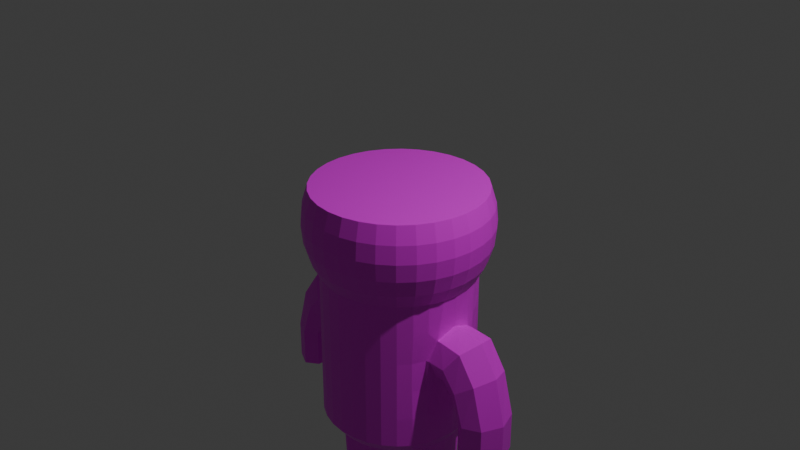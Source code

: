 # Source: character.blend  (saved by Blender 4.1.23; exported with 4.5.12 LTS)
import bpy
from mathutils import Matrix  # noqa: F401  (used for matrix-valued properties, if any)

bpy.ops.wm.read_factory_settings(use_empty=True)
scene = bpy.context.scene
scene.name = 'Scene'

# ---- collections
col_collection = bpy.data.collections.new('Collection'); scene.collection.children.link(col_collection)

# ---- images (referenced by path relative to the original .blend; pixels are not part of the script)
import os
ASSET_DIR = os.environ.get("B2B_ASSET_DIR", "")  # directory of the original .blend (textures are referenced by path, not embedded)
HERE = os.path.dirname(os.path.abspath(__file__))  # packed textures are extracted next to this script under _unpacked/

def load_image(name, relpath, width, height, colorspace="sRGB"):
    """Load a texture the original file referenced (path relative to the .blend, or extracted next to this script)."""
    p = next((c for c in (os.path.join(HERE, relpath), os.path.join(ASSET_DIR, relpath)) if relpath and os.path.exists(c)), "")
    if p:
        img = bpy.data.images.load(p, check_existing=True)
        img.name = name
    else:  # same state as the original file: an image datablock whose file is absent (Cycles renders it pink)
        img = bpy.data.images.new(name, width, height)
        img.source = "FILE"
        img.filepath = "//" + (relpath or name)
    img.colorspace_settings.name = colorspace
    return img
img_player_base_color_png = load_image('Player Base Color.png', 'Player Base Color.png', 1024, 1024, 'sRGB')

# ---- materials (node trees are filled in below, after node groups)
mat_material = bpy.data.materials.new('Material')
mat_material.use_transparent_shadow = False

# ---- material node trees
mat_material.use_nodes = True; mat_material.node_tree.nodes.clear()
_N = mat_material.node_tree.nodes; _L = mat_material.node_tree.links
n0 = _N.new('ShaderNodeBsdfPrincipled'); n0.name = 'Principled BSDF'; n0.location = (10, 300)
n1 = _N.new('ShaderNodeOutputMaterial'); n1.name = 'Material Output'; n1.location = (300, 300)
n2 = _N.new('ShaderNodeTexImage'); n2.name = 'Image Texture'; n2.location = (-280, 280)
n2.image = img_player_base_color_png
_L.new(n0.outputs[0], n1.inputs[0])
_L.new(n2.outputs[0], n0.inputs[0])
n1.is_active_output = True

# ---- world
world_world = bpy.data.worlds.new('World'); scene.world = world_world
world_world.use_nodes = True; world_world.node_tree.nodes.clear()
_N = world_world.node_tree.nodes; _L = world_world.node_tree.links
n0 = _N.new('ShaderNodeOutputWorld'); n0.name = 'World Output'; n0.location = (300, 300)
n1 = _N.new('ShaderNodeBackground'); n1.name = 'Background'; n1.location = (10, 300)
n1.inputs[0].default_value = (0.05088, 0.05088, 0.05088, 1.0)
_L.new(n1.outputs[0], n0.inputs[0])
n0.is_active_output = True
world_world.color = (0.05088, 0.05088, 0.05088)
world_world.use_sun_shadow = False
world_world.sun_shadow_jitter_overblur = 0.0

# ---- cameras
cam_camera = bpy.data.cameras.new('Camera')
cam_camera.clip_end = 100.0
cam_camera.ortho_scale = 7.314

# ---- lights
light_light = bpy.data.lights.new('Light', 'POINT')
light_light.transmission_factor = 0.0
light_light.energy = 1000.0
light_light.shadow_soft_size = 0.1
light_light.shadow_maximum_resolution = 0.006
light_light.use_absolute_resolution = True

# ---- meshes
me_sphere = bpy.data.meshes.new('Sphere')
me_sphere.from_pydata([(0.0, 0.9808, 0.1951), (0.0, 1.0, 0.0), (0.0, 0.9808, -0.1951), (0.0, 0.8315, -0.5556), (0.1802, 0.9061, 0.3827), (0.1913, 0.9619, 0.1951), (0.1951, 0.9808, 0.0), (0.1913, 0.9619, -0.1951), (0.1802, 0.9061, -0.3827), (0.1622, 0.8155, -0.5556), (0.3536, 0.8536, 0.3827), (0.3753, 0.9061, 0.1951), (0.3827, 0.9239, 0.0), (0.3753, 0.9061, -0.1951), (0.3536, 0.8536, -0.3827), (0.3182, 0.7682, -0.5556), (0.5133, 0.7682, 0.3827), (0.5449, 0.8155, 0.1951), (0.5556, 0.8315, 0.0), (0.5449, 0.8155, -0.1951), (0.5133, 0.7682, -0.3827), (0.4619, 0.6913, -0.5556), (0.6533, 0.6533, 0.3827), (0.6935, 0.6935, 0.1951), (0.7071, 0.7071, 0.0), (0.6935, 0.6935, -0.1951), (0.6533, 0.6533, -0.3827), (0.5879, 0.5879, -0.5556), (0.7682, 0.5133, 0.3827), (0.8155, 0.5449, 0.1951), (0.8315, 0.5556, 0.0), (0.8155, 0.5449, -0.1951), (0.7682, 0.5133, -0.3827), (0.6913, 0.4619, -0.5556), (0.6901, -0.4619, -1.887), (0.6764, -0.4619, -1.554), (0.6764, -0.4619, -1.221), (0.8536, 0.3536, 0.3827), (0.9061, 0.3753, 0.1951), (0.9239, 0.3827, 0.0), (0.9061, 0.3753, -0.1951), (0.8536, 0.3536, -0.3827), (0.7682, 0.3182, -0.5556), (0.6906, -0.4619, -0.8885), (0.7594, -0.3182, -0.8885), (0.7289, -0.3182, -1.221), (0.7263, -0.3182, -1.554), (0.9061, 0.1802, 0.3827), (0.9619, 0.1913, 0.1951), (0.9808, 0.1951, 0.0), (0.9619, 0.1913, -0.1951), (0.9061, 0.1802, -0.3827), (0.8155, 0.1622, -0.5556), (0.7518, -0.3182, -1.887), (0.6901, 0.4619, -1.887), (0.6764, 0.4619, -1.554), (0.6764, 0.4619, -1.221), (0.9239, 4.47e-08, 0.3827), (0.9808, -8.941e-08, 0.1951), (1.0, -1.639e-07, 0.0), (0.9808, -8.941e-08, -0.1951), (0.9239, 4.47e-08, -0.3827), (0.8315, -8.941e-08, -0.5556), (0.6906, 0.4619, -0.8885), (0.5879, 0.5879, -0.8885), (0.5879, 0.5879, -1.221), (0.5878, 0.5879, -1.554), (0.9061, -0.1802, 0.3827), (0.9619, -0.1913, 0.1951), (0.9808, -0.1951, 0.0), (0.9619, -0.1913, -0.1951), (0.9061, -0.1802, -0.3827), (0.8155, -0.1622, -0.5556), (0.5879, 0.5879, -1.887), (0.0, -0.8315, -1.887), (0.0, -0.8315, -1.554), (0.0, -0.8315, -1.221), (0.8536, -0.3536, 0.3827), (0.9061, -0.3753, 0.1951), (0.9239, -0.3827, 0.0), (0.9061, -0.3753, -0.1951), (0.8536, -0.3536, -0.3827), (0.7682, -0.3182, -0.5556), (0.0, -0.8315, -0.8885), (0.1622, -0.8155, -0.8885), (0.1622, -0.8155, -1.221), (0.1622, -0.8155, -1.554), (0.7682, -0.5133, 0.3827), (0.8155, -0.5449, 0.1951), (0.8315, -0.5556, 0.0), (0.8155, -0.5449, -0.1951), (0.7682, -0.5133, -0.3827), (0.6913, -0.4619, -0.5556), (0.1622, -0.8155, -1.887), (0.6533, -0.6533, 0.3827), (0.6935, -0.6935, 0.1951), (0.7071, -0.7071, 0.0), (0.6935, -0.6935, -0.1951), (0.6533, -0.6533, -0.3827), (0.5879, -0.5879, -0.5556), (0.5133, -0.7682, 0.3827), (0.5449, -0.8155, 0.1951), (0.5556, -0.8315, 0.0), (0.5449, -0.8155, -0.1951), (0.5133, -0.7682, -0.3827), (0.4619, -0.6913, -0.5556), (0.3536, -0.8536, 0.3827), (0.3753, -0.9061, 0.1951), (0.3827, -0.9239, 0.0), (0.3753, -0.9061, -0.1951), (0.3536, -0.8536, -0.3827), (0.3182, -0.7682, -0.5556), (0.8096, -8.941e-08, -1.887), (0.7755, -8.196e-08, -1.53), (0.1802, -0.9061, 0.3827), (0.1913, -0.9619, 0.1951), (0.1951, -0.9808, 0.0), (0.1913, -0.9619, -0.1951), (0.1802, -0.9061, -0.3827), (0.1622, -0.8155, -0.5556), (0.8081, -8.196e-08, -0.9125), (0.7882, 0.2185, -1.003), (0.7637, 0.309, -1.221), (0.7562, 0.2185, -1.44), (0.0, -0.9239, 0.3827), (0.0, -0.9808, 0.1951), (0.0, -1.0, 0.0), (0.0, -0.9808, -0.1951), (0.0, -0.9239, -0.3827), (0.0, -0.8315, -0.5556), (0.7875, 0.1622, -1.887), (0.1622, 0.8155, -1.887), (0.1622, 0.8155, -1.554), (0.1622, 0.8155, -1.221), (0.1622, 0.8155, -0.8885), (0.0, 0.8315, -0.8885), (0.0, 0.8315, -1.221), (0.0, 0.8315, -1.554), (0.0, 0.8315, -1.887), (0.4619, -0.6913, -1.887), (0.4619, -0.6913, -1.554), (0.4619, -0.6913, -1.221), (0.4619, -0.6913, -0.8885), (0.5879, -0.5879, -0.8885), (0.5879, -0.5879, -1.221), (0.5878, -0.5879, -1.554), (0.5879, -0.5879, -1.887), (0.7594, 0.3182, -0.8885), (0.7289, 0.3182, -1.221), (0.7263, 0.3182, -1.554), (0.7518, 0.3182, -1.887), (0.3182, 0.7682, -1.887), (0.3182, 0.7682, -1.554), (0.3182, 0.7682, -1.221), (0.3182, 0.7682, -0.8885), (0.7882, -0.2185, -1.003), (0.7637, -0.309, -1.221), (0.7562, -0.2185, -1.44), (0.7875, -0.1622, -1.887), (0.3182, -0.7682, -0.8885), (0.3182, -0.7682, -1.221), (0.3182, -0.7682, -1.554), (0.3182, -0.7682, -1.887), (0.0, 0.9239, 0.3827), (0.0, 0.9239, -0.3827), (0.4619, 0.6913, -0.8885), (0.4619, 0.6913, -1.221), (0.4619, 0.6913, -1.554), (0.4619, 0.6913, -1.887), (0.1622, 0.8155, -2.22), (0.1379, 0.6935, -2.372), (0.1084, 0.5449, -2.496), (0.07466, 0.3753, -2.589), (0.03806, 0.1913, -2.646), (0.0, 0.8315, -2.22), (0.3182, 0.7682, -2.22), (0.2706, 0.6533, -2.372), (0.2126, 0.5133, -2.496), (0.1464, 0.3536, -2.589), (0.07466, 0.1802, -2.646), (0.4619, 0.6913, -2.22), (0.3928, 0.5879, -2.372), (0.3087, 0.4619, -2.496), (0.2126, 0.3182, -2.589), (0.1084, 0.1622, -2.646), (0.5879, 0.5879, -2.22), (0.3928, 0.3928, -2.496), (0.2706, 0.2706, -2.589), (0.1379, 0.1379, -2.646), (0.6906, 0.4619, -2.22), (0.5879, 0.3928, -2.372), (0.4619, 0.3087, -2.496), (0.3182, 0.2126, -2.589), (0.1622, 0.1084, -2.646), (0.757, 0.3182, -2.22), (0.6532, 0.2706, -2.372), (0.5133, 0.2126, -2.496), (0.3536, 0.1464, -2.589), (0.1802, 0.07466, -2.646), (0.7934, 0.1622, -2.22), (0.6924, 0.1379, -2.372), (0.3753, 0.07466, -2.589), (0.1913, 0.03806, -2.646), (0.8095, -8.941e-08, -2.22), (0.7064, 1.49e-08, -2.372), (0.3827, -2.235e-08, -2.589), (0.1951, -1.118e-08, -2.646), (0.7934, -0.1622, -2.22), (0.6924, -0.1379, -2.372), (0.3753, -0.07466, -2.589), (0.1913, -0.03806, -2.646), (0.757, -0.3182, -2.22), (0.6532, -0.2706, -2.372), (0.5133, -0.2126, -2.496), (0.3536, -0.1464, -2.589), (0.1802, -0.07466, -2.646), (0.6906, -0.4619, -2.22), (0.5879, -0.3928, -2.372), (0.4619, -0.3087, -2.496), (0.3182, -0.2126, -2.589), (0.1622, -0.1084, -2.646), (0.5879, -0.5879, -2.22), (0.3928, -0.3928, -2.496), (0.2706, -0.2706, -2.589), (0.1379, -0.1379, -2.646), (0.4619, -0.6913, -2.22), (0.3928, -0.5879, -2.372), (0.3087, -0.4619, -2.496), (0.2126, -0.3182, -2.589), (0.1084, -0.1622, -2.646), (0.3182, -0.7682, -2.22), (0.2706, -0.6533, -2.372), (0.2126, -0.5133, -2.496), (0.1464, -0.3536, -2.589), (0.07466, -0.1802, -2.646), (0.1622, -0.8155, -2.22), (0.1379, -0.6935, -2.372), (0.1084, -0.5449, -2.496), (0.07466, -0.3753, -2.589), (0.03806, -0.1913, -2.646), (0.0, -0.8315, -2.22), (0.0, -0.7071, -2.372), (0.0, -0.5556, -2.496), (0.0, -0.3827, -2.589), (0.0, -0.1951, -2.646), (-0.03806, -0.1913, -2.646), (0.0, 0.0, -2.665), (-0.03806, 0.1913, -2.646), (0.0, 0.7071, -2.372), (0.0, 0.5556, -2.496), (0.0, 0.3827, -2.589), (0.0, 0.1951, -2.646), (0.4619, 0.6913, -2.22), (0.3928, 0.5879, -2.372), (0.3087, 0.4619, -2.496), (0.5879, 0.5879, -2.22), (0.5, 0.5, -2.372), (0.3928, 0.3928, -2.496), (0.6906, 0.4619, -2.22), (0.5879, 0.3928, -2.372), (0.4619, 0.3087, -2.496), (0.6906, -0.4619, -2.22), (0.5879, -0.3928, -2.372), (0.4619, -0.3087, -2.496), (0.5879, -0.5879, -2.22), (0.5, -0.5, -2.372), (0.3928, -0.3928, -2.496), (0.4619, -0.6913, -2.22), (0.3928, -0.5879, -2.372), (0.3087, -0.4619, -2.496), (0.6208, 0.2071, -3.923), (0.5223, 0.2391, -3.923), (0.4239, 0.2071, -3.923), (0.6928, 0.1196, -3.923), (0.5449, 0.1084, -3.923), (0.3518, 0.1196, -3.923), (0.7192, 2.944e-08, -3.923), (0.5556, -8.412e-09, -3.923), (0.3254, 4.507e-08, -3.923), (0.6928, -0.1196, -3.923), (0.5449, -0.1084, -3.923), (0.3518, -0.1196, -3.923), (0.6208, -0.2071, -3.923), (0.5223, -0.2391, -3.923), (0.4239, -0.2071, -3.923), (0.7985, -0.2205, -1.442), (0.8217, -9.926e-08, -1.533), (0.8116, -0.311, -1.221), (0.8431, -0.2205, -1.001), (0.8709, -9.95e-08, -0.9105), (0.7985, 0.2205, -1.442), (0.8116, 0.311, -1.221), (0.8431, 0.2205, -1.001), (0.8796, -0.228, -1.418), (0.8853, -1.688e-07, -1.497), (0.9656, -0.3185, -1.221), (1.099, -0.228, -1.023), (1.182, -1.567e-07, -0.945), (0.8796, 0.228, -1.418), (0.9656, 0.3185, -1.221), (1.099, 0.228, -1.023), (1.006, -0.228, -1.54), (1.011, -2.385e-07, -1.586), (1.128, -0.3185, -1.426), (1.299, -0.228, -1.312), (1.391, -2.264e-07, -1.267), (1.006, 0.228, -1.54), (1.128, 0.3185, -1.426), (1.299, 0.228, -1.312), (1.11, -0.228, -1.772), (1.116, -3.264e-07, -1.773), (1.241, -0.3185, -1.773), (1.424, -0.228, -1.772), (1.514, -3.144e-07, -1.773), (1.11, 0.228, -1.772), (1.241, 0.3185, -1.773), (1.424, 0.228, -1.772), (1.11, -0.228, -2.185), (1.092, -3.922e-07, -2.185), (1.241, -0.3185, -2.185), (1.266, -3.93e-07, -2.197), (1.424, -0.228, -2.185), (1.514, -3.801e-07, -2.185), (1.11, 0.228, -2.185), (1.241, 0.3185, -2.185), (1.424, 0.228, -2.185), (-0.1802, 0.9061, 0.3827), (-0.1913, 0.9619, 0.1951), (-0.1951, 0.9808, 0.0), (-0.1913, 0.9619, -0.1951), (-0.1802, 0.9061, -0.3827), (-0.1622, 0.8155, -0.5556), (-0.3536, 0.8536, 0.3827), (-0.3753, 0.9061, 0.1951), (-0.3827, 0.9239, 0.0), (-0.3753, 0.9061, -0.1951), (-0.3536, 0.8536, -0.3827), (-0.3182, 0.7682, -0.5556), (-0.5133, 0.7682, 0.3827), (-0.5449, 0.8155, 0.1951), (-0.5556, 0.8315, 0.0), (-0.5449, 0.8155, -0.1951), (-0.5133, 0.7682, -0.3827), (-0.4619, 0.6913, -0.5556), (-0.6533, 0.6533, 0.3827), (-0.6935, 0.6935, 0.1951), (-0.7071, 0.7071, 0.0), (-0.6935, 0.6935, -0.1951), (-0.6533, 0.6533, -0.3827), (-0.5879, 0.5879, -0.5556), (-0.7682, 0.5133, 0.3827), (-0.8155, 0.5449, 0.1951), (-0.8315, 0.5556, 0.0), (-0.8155, 0.5449, -0.1951), (-0.7682, 0.5133, -0.3827), (-0.6913, 0.4619, -0.5556), (-0.6901, -0.4619, -1.887), (-0.6764, -0.4619, -1.554), (-0.6764, -0.4619, -1.221), (-0.8536, 0.3536, 0.3827), (-0.9061, 0.3753, 0.1951), (-0.9239, 0.3827, 0.0), (-0.9061, 0.3753, -0.1951), (-0.8536, 0.3536, -0.3827), (-0.7682, 0.3182, -0.5556), (-0.6906, -0.4619, -0.8885), (-0.7594, -0.3182, -0.8885), (-0.7289, -0.3182, -1.221), (-0.7263, -0.3182, -1.554), (-0.9061, 0.1802, 0.3827), (-0.9619, 0.1913, 0.1951), (-0.9808, 0.1951, 0.0), (-0.9619, 0.1913, -0.1951), (-0.9061, 0.1802, -0.3827), (-0.8155, 0.1622, -0.5556), (-0.7518, -0.3182, -1.887), (-0.6901, 0.4619, -1.887), (-0.6764, 0.4619, -1.554), (-0.6764, 0.4619, -1.221), (-0.9239, 4.47e-08, 0.3827), (-0.9808, -8.941e-08, 0.1951), (-1.0, -1.639e-07, 0.0), (-0.9808, -8.941e-08, -0.1951), (-0.9239, 4.47e-08, -0.3827), (-0.8315, -8.941e-08, -0.5556), (-0.6906, 0.4619, -0.8885), (-0.5879, 0.5879, -0.8885), (-0.5879, 0.5879, -1.221), (-0.5878, 0.5879, -1.554), (-0.9061, -0.1802, 0.3827), (-0.9619, -0.1913, 0.1951), (-0.9808, -0.1951, 0.0), (-0.9619, -0.1913, -0.1951), (-0.9061, -0.1802, -0.3827), (-0.8155, -0.1622, -0.5556), (-0.5879, 0.5879, -1.887), (-0.8536, -0.3536, 0.3827), (-0.9061, -0.3753, 0.1951), (-0.9239, -0.3827, 0.0), (-0.9061, -0.3753, -0.1951), (-0.8536, -0.3536, -0.3827), (-0.7682, -0.3182, -0.5556), (-0.1622, -0.8155, -0.8885), (-0.1622, -0.8155, -1.221), (-0.1622, -0.8155, -1.554), (-0.7682, -0.5133, 0.3827), (-0.8155, -0.5449, 0.1951), (-0.8315, -0.5556, 0.0), (-0.8155, -0.5449, -0.1951), (-0.7682, -0.5133, -0.3827), (-0.6913, -0.4619, -0.5556), (-0.1622, -0.8155, -1.887), (-0.6533, -0.6533, 0.3827), (-0.6935, -0.6935, 0.1951), (-0.7071, -0.7071, 0.0), (-0.6935, -0.6935, -0.1951), (-0.6533, -0.6533, -0.3827), (-0.5879, -0.5879, -0.5556), (-0.5133, -0.7682, 0.3827), (-0.5449, -0.8155, 0.1951), (-0.5556, -0.8315, 0.0), (-0.5449, -0.8155, -0.1951), (-0.5133, -0.7682, -0.3827), (-0.4619, -0.6913, -0.5556), (-0.3536, -0.8536, 0.3827), (-0.3753, -0.9061, 0.1951), (-0.3827, -0.9239, 0.0), (-0.3753, -0.9061, -0.1951), (-0.3536, -0.8536, -0.3827), (-0.3182, -0.7682, -0.5556), (-0.8096, -8.941e-08, -1.887), (-0.7755, -8.196e-08, -1.53), (-0.1802, -0.9061, 0.3827), (-0.1913, -0.9619, 0.1951), (-0.1951, -0.9808, 0.0), (-0.1913, -0.9619, -0.1951), (-0.1802, -0.9061, -0.3827), (-0.1622, -0.8155, -0.5556), (-0.8081, -8.196e-08, -0.9125), (-0.7882, 0.2185, -1.003), (-0.7637, 0.309, -1.221), (-0.7562, 0.2185, -1.44), (-0.7875, 0.1622, -1.887), (-0.1622, 0.8155, -1.887), (-0.1622, 0.8155, -1.554), (-0.1622, 0.8155, -1.221), (-0.1622, 0.8155, -0.8885), (-0.4619, -0.6913, -1.887), (-0.4619, -0.6913, -1.554), (-0.4619, -0.6913, -1.221), (-0.4619, -0.6913, -0.8885), (-0.5879, -0.5879, -0.8885), (-0.5879, -0.5879, -1.221), (-0.5878, -0.5879, -1.554), (-0.5879, -0.5879, -1.887), (-0.7594, 0.3182, -0.8885), (-0.7289, 0.3182, -1.221), (-0.7263, 0.3182, -1.554), (-0.7518, 0.3182, -1.887), (-0.3182, 0.7682, -1.887), (-0.3182, 0.7682, -1.554), (-0.3182, 0.7682, -1.221), (-0.3182, 0.7682, -0.8885), (-0.7882, -0.2185, -1.003), (-0.7637, -0.309, -1.221), (-0.7562, -0.2185, -1.44), (-0.7875, -0.1622, -1.887), (-0.3182, -0.7682, -0.8885), (-0.3182, -0.7682, -1.221), (-0.3182, -0.7682, -1.554), (-0.3182, -0.7682, -1.887), (-0.4619, 0.6913, -0.8885), (-0.4619, 0.6913, -1.221), (-0.4619, 0.6913, -1.554), (-0.4619, 0.6913, -1.887), (-0.1622, 0.8155, -2.22), (-0.1379, 0.6935, -2.372), (-0.1084, 0.5449, -2.496), (-0.07466, 0.3753, -2.589), (-0.03806, 0.1913, -2.646), (-0.3182, 0.7682, -2.22), (-0.2706, 0.6533, -2.372), (-0.2126, 0.5133, -2.496), (-0.1464, 0.3536, -2.589), (-0.07466, 0.1802, -2.646), (-0.4619, 0.6913, -2.22), (-0.3928, 0.5879, -2.372), (-0.3087, 0.4619, -2.496), (-0.2126, 0.3182, -2.589), (-0.1084, 0.1622, -2.646), (-0.5879, 0.5879, -2.22), (-0.3928, 0.3928, -2.496), (-0.2706, 0.2706, -2.589), (-0.1379, 0.1379, -2.646), (-0.6906, 0.4619, -2.22), (-0.5879, 0.3928, -2.372), (-0.4619, 0.3087, -2.496), (-0.3182, 0.2126, -2.589), (-0.1622, 0.1084, -2.646), (-0.757, 0.3182, -2.22), (-0.6532, 0.2706, -2.372), (-0.5133, 0.2126, -2.496), (-0.3536, 0.1464, -2.589), (-0.1802, 0.07466, -2.646), (-0.7934, 0.1622, -2.22), (-0.6924, 0.1379, -2.372), (-0.3753, 0.07466, -2.589), (-0.1913, 0.03806, -2.646), (-0.8095, -8.941e-08, -2.22), (-0.7064, 1.49e-08, -2.372), (-0.3827, -2.235e-08, -2.589), (-0.1951, -1.118e-08, -2.646), (-0.7934, -0.1622, -2.22), (-0.6924, -0.1379, -2.372), (-0.3753, -0.07466, -2.589), (-0.1913, -0.03806, -2.646), (-0.757, -0.3182, -2.22), (-0.6532, -0.2706, -2.372), (-0.5133, -0.2126, -2.496), (-0.3536, -0.1464, -2.589), (-0.1802, -0.07466, -2.646), (-0.6906, -0.4619, -2.22), (-0.5879, -0.3928, -2.372), (-0.4619, -0.3087, -2.496), (-0.3182, -0.2126, -2.589), (-0.1622, -0.1084, -2.646), (-0.5879, -0.5879, -2.22), (-0.3928, -0.3928, -2.496), (-0.2706, -0.2706, -2.589), (-0.1379, -0.1379, -2.646), (-0.4619, -0.6913, -2.22), (-0.3928, -0.5879, -2.372), (-0.3087, -0.4619, -2.496), (-0.2126, -0.3182, -2.589), (-0.1084, -0.1622, -2.646), (-0.3182, -0.7682, -2.22), (-0.2706, -0.6533, -2.372), (-0.2126, -0.5133, -2.496), (-0.1464, -0.3536, -2.589), (-0.07466, -0.1802, -2.646), (-0.1622, -0.8155, -2.22), (-0.1379, -0.6935, -2.372), (-0.1084, -0.5449, -2.496), (-0.07466, -0.3753, -2.589), (-0.03806, -0.1913, -2.646), (0.03806, -0.1913, -2.646), (0.03806, 0.1913, -2.646), (-0.4619, 0.6913, -2.22), (-0.3928, 0.5879, -2.372), (-0.3087, 0.4619, -2.496), (-0.5879, 0.5879, -2.22), (-0.5, 0.5, -2.372), (-0.3928, 0.3928, -2.496), (-0.6906, 0.4619, -2.22), (-0.5879, 0.3928, -2.372), (-0.4619, 0.3087, -2.496), (-0.6906, -0.4619, -2.22), (-0.5879, -0.3928, -2.372), (-0.4619, -0.3087, -2.496), (-0.5879, -0.5879, -2.22), (-0.5, -0.5, -2.372), (-0.3928, -0.3928, -2.496), (-0.4619, -0.6913, -2.22), (-0.3928, -0.5879, -2.372), (-0.3087, -0.4619, -2.496), (-0.6208, 0.2071, -3.923), (-0.5223, 0.2391, -3.923), (-0.4239, 0.2071, -3.923), (-0.6928, 0.1196, -3.923), (-0.5449, 0.1084, -3.923), (-0.3518, 0.1196, -3.923), (-0.7192, 2.944e-08, -3.923), (-0.5556, -8.412e-09, -3.923), (-0.3254, 4.507e-08, -3.923), (-0.6928, -0.1196, -3.923), (-0.5449, -0.1084, -3.923), (-0.3518, -0.1196, -3.923), (-0.6208, -0.2071, -3.923), (-0.5223, -0.2391, -3.923), (-0.4239, -0.2071, -3.923), (-0.7985, -0.2205, -1.442), (-0.8217, -9.926e-08, -1.533), (-0.8116, -0.311, -1.221), (-0.8431, -0.2205, -1.001), (-0.8709, -9.95e-08, -0.9105), (-0.7985, 0.2205, -1.442), (-0.8116, 0.311, -1.221), (-0.8431, 0.2205, -1.001), (-0.8796, -0.228, -1.418), (-0.8853, -1.688e-07, -1.497), (-0.9656, -0.3185, -1.221), (-1.099, -0.228, -1.023), (-1.182, -1.567e-07, -0.945), (-0.8796, 0.228, -1.418), (-0.9656, 0.3185, -1.221), (-1.099, 0.228, -1.023), (-1.006, -0.228, -1.54), (-1.011, -2.385e-07, -1.586), (-1.128, -0.3185, -1.426), (-1.299, -0.228, -1.312), (-1.391, -2.264e-07, -1.267), (-1.006, 0.228, -1.54), (-1.128, 0.3185, -1.426), (-1.299, 0.228, -1.312), (-1.11, -0.228, -1.772), (-1.116, -3.264e-07, -1.773), (-1.241, -0.3185, -1.773), (-1.424, -0.228, -1.772), (-1.514, -3.144e-07, -1.773), (-1.11, 0.228, -1.772), (-1.241, 0.3185, -1.773), (-1.424, 0.228, -1.772), (-1.11, -0.228, -2.185), (-1.092, -3.922e-07, -2.185), (-1.241, -0.3185, -2.185), (-1.266, -3.93e-07, -2.197), (-1.424, -0.228, -2.185), (-1.514, -3.801e-07, -2.185), (-1.11, 0.228, -2.185), (-1.241, 0.3185, -2.185), (-1.424, 0.228, -2.185)], [], [(0, 163, 4, 5), (1, 0, 5, 6), (2, 1, 6, 7), (164, 2, 7, 8), (3, 164, 8, 9), (5, 4, 10, 11), (6, 5, 11, 12), (7, 6, 12, 13), (8, 7, 13, 14), (9, 8, 14, 15), (55, 149, 150, 54), (56, 148, 149, 55), (14, 13, 19, 20), (15, 14, 20, 21), (63, 147, 148, 56), (33, 42, 147, 63), (152, 167, 168, 151), (11, 10, 16, 17), (153, 166, 167, 152), (12, 11, 17, 18), (154, 165, 166, 153), (13, 12, 18, 19), (15, 21, 165, 154), (17, 16, 22, 23), (140, 161, 162, 139), (18, 17, 23, 24), (141, 160, 161, 140), (19, 18, 24, 25), (20, 19, 25, 26), (21, 20, 26, 27), (142, 159, 160, 141), (105, 111, 159, 142), (27, 26, 32, 33), (23, 22, 28, 29), (24, 23, 29, 30), (25, 24, 30, 31), (26, 25, 31, 32), (29, 28, 37, 38), (30, 29, 38, 39), (31, 30, 39, 40), (32, 31, 40, 41), (33, 32, 41, 42), (42, 41, 51, 52), (113, 157, 158, 112), (38, 37, 47, 48), (121, 120, 289, 292), (39, 38, 48, 49), (155, 156, 287, 288), (40, 39, 49, 50), (41, 40, 50, 51), (62, 72, 155, 120), (49, 48, 58, 59), (50, 49, 59, 60), (51, 50, 60, 61), (52, 51, 61, 62), (48, 47, 57, 58), (58, 57, 67, 68), (59, 58, 68, 69), (35, 145, 146, 34), (60, 59, 69, 70), (61, 60, 70, 71), (62, 61, 71, 72), (36, 144, 145, 35), (70, 69, 79, 80), (71, 70, 80, 81), (72, 71, 81, 82), (43, 143, 144, 36), (92, 99, 143, 43), (167, 66, 73, 168), (68, 67, 77, 78), (166, 65, 66, 167), (69, 68, 78, 79), (165, 64, 65, 166), (21, 27, 64, 165), (78, 77, 87, 88), (79, 78, 88, 89), (80, 79, 89, 90), (81, 80, 90, 91), (82, 81, 91, 92), (90, 89, 96, 97), (91, 90, 97, 98), (92, 91, 98, 99), (161, 86, 93, 162), (160, 85, 86, 161), (88, 87, 94, 95), (159, 84, 85, 160), (89, 88, 95, 96), (111, 119, 84, 159), (95, 94, 100, 101), (96, 95, 101, 102), (97, 96, 102, 103), (98, 97, 103, 104), (99, 98, 104, 105), (157, 46, 53, 158), (104, 103, 109, 110), (105, 104, 110, 111), (156, 45, 46, 157), (155, 44, 45, 156), (72, 82, 44, 155), (101, 100, 106, 107), (102, 101, 107, 108), (103, 102, 108, 109), (107, 106, 114, 115), (108, 107, 115, 116), (132, 152, 151, 131), (109, 108, 116, 117), (110, 109, 117, 118), (111, 110, 118, 119), (133, 153, 152, 132), (134, 154, 153, 133), (118, 117, 127, 128), (119, 118, 128, 129), (9, 15, 154, 134), (149, 123, 130, 150), (148, 122, 123, 149), (115, 114, 124, 125), (147, 121, 122, 148), (116, 115, 125, 126), (42, 52, 121, 147), (117, 116, 126, 127), (145, 140, 139, 146), (144, 141, 140, 145), (143, 142, 141, 144), (99, 105, 142, 143), (123, 122, 291, 290), (137, 132, 131, 138), (136, 133, 132, 137), (135, 134, 133, 136), (3, 9, 134, 135), (123, 113, 112, 130), (157, 113, 286, 285), (52, 62, 120, 121), (86, 75, 74, 93), (85, 76, 75, 86), (84, 83, 76, 85), (119, 129, 83, 84), (66, 55, 54, 73), (65, 56, 55, 66), (64, 63, 56, 65), (27, 33, 63, 64), (46, 35, 34, 53), (45, 36, 35, 46), (44, 43, 36, 45), (82, 92, 43, 44), (54, 150, 194, 189), (151, 168, 180, 175), (139, 162, 230, 225), (112, 158, 207, 203), (34, 146, 221, 216), (168, 73, 185, 180), (162, 93, 235, 230), (158, 53, 211, 207), (131, 151, 175, 169), (150, 130, 199, 194), (146, 139, 225, 221), (138, 131, 169, 174), (130, 112, 203, 199), (93, 74, 240, 235), (73, 54, 189, 185), (53, 34, 216, 211), (251, 250, 172, 173), (246, 251, 173), (248, 174, 169, 170), (249, 248, 170, 171), (250, 249, 171, 172), (172, 171, 177, 178), (173, 172, 178, 179), (246, 173, 179), (170, 169, 175, 176), (171, 170, 176, 177), (176, 175, 180, 181), (177, 176, 181, 182), (178, 177, 182, 183), (179, 178, 183, 184), (246, 179, 184), (183, 182, 186, 187), (184, 183, 187, 188), (246, 184, 188), (221, 225, 267, 264), (225, 226, 268, 267), (180, 185, 255, 252), (182, 181, 253, 254), (187, 186, 191, 192), (188, 187, 192, 193), (246, 188, 193), (193, 192, 197, 198), (246, 193, 198), (190, 189, 194, 195), (191, 190, 195, 196), (192, 191, 196, 197), (195, 194, 199, 200), (214, 209, 281, 284), (198, 197, 201, 202), (246, 198, 202), (202, 201, 205, 206), (246, 202, 206), (200, 199, 203, 204), (195, 200, 273, 270), (204, 203, 207, 208), (206, 205, 209, 210), (246, 206, 210), (246, 210, 215), (208, 207, 211, 212), (210, 209, 214, 215), (213, 212, 217, 218), (214, 213, 218, 219), (215, 214, 219, 220), (246, 215, 220), (212, 211, 216, 217), (181, 180, 252, 253), (185, 189, 258, 255), (219, 218, 222, 223), (220, 219, 223, 224), (246, 220, 224), (186, 182, 254, 257), (223, 222, 227, 228), (224, 223, 228, 229), (246, 224, 229), (218, 217, 262, 263), (226, 225, 230, 231), (227, 226, 231, 232), (228, 227, 232, 233), (229, 228, 233, 234), (246, 229, 234), (233, 232, 237, 238), (234, 233, 238, 239), (246, 234, 239), (231, 230, 235, 236), (232, 231, 236, 237), (236, 235, 240, 241), (237, 236, 241, 242), (238, 237, 242, 243), (239, 238, 243, 244), (246, 239, 244), (246, 244, 245), (208, 212, 282, 279), (209, 205, 278, 281), (200, 204, 276, 273), (197, 196, 271, 272), (246, 247, 251), (253, 252, 255, 256), (254, 253, 256, 257), (256, 255, 258, 259), (257, 256, 259, 260), (262, 261, 264, 265), (263, 262, 265, 266), (266, 265, 268, 269), (265, 264, 267, 268), (191, 186, 257, 260), (226, 227, 269, 268), (189, 190, 259, 258), (216, 221, 264, 261), (190, 191, 260, 259), (227, 222, 266, 269), (217, 216, 261, 262), (222, 218, 263, 266), (271, 270, 273, 274), (272, 271, 274, 275), (274, 273, 276, 277), (275, 274, 277, 278), (277, 276, 279, 280), (278, 277, 280, 281), (280, 279, 282, 283), (281, 280, 283, 284), (212, 213, 283, 282), (205, 201, 275, 278), (196, 195, 270, 271), (213, 214, 284, 283), (201, 197, 272, 275), (204, 208, 279, 276), (291, 292, 300, 299), (287, 285, 293, 295), (288, 287, 295, 296), (289, 288, 296, 297), (292, 289, 297, 300), (120, 155, 288, 289), (122, 121, 292, 291), (156, 157, 285, 287), (113, 123, 290, 286), (297, 296, 304, 305), (299, 300, 308, 307), (296, 295, 303, 304), (294, 298, 306, 302), (290, 291, 299, 298), (286, 290, 298, 294), (285, 286, 294, 293), (303, 301, 309, 311), (305, 304, 312, 313), (307, 308, 316, 315), (304, 303, 311, 312), (295, 293, 301, 303), (293, 294, 302, 301), (298, 299, 307, 306), (300, 297, 305, 308), (315, 316, 325, 324), (312, 311, 319, 321), (310, 314, 323, 318), (316, 313, 322, 325), (301, 302, 310, 309), (306, 307, 315, 314), (308, 305, 313, 316), (302, 306, 314, 310), (320, 319, 317, 318), (322, 321, 319, 320), (324, 320, 318, 323), (325, 322, 320, 324), (313, 312, 321, 322), (311, 309, 317, 319), (309, 310, 318, 317), (314, 315, 324, 323), (0, 327, 326, 163), (1, 328, 327, 0), (2, 329, 328, 1), (164, 330, 329, 2), (3, 331, 330, 164), (327, 333, 332, 326), (328, 334, 333, 327), (329, 335, 334, 328), (330, 336, 335, 329), (331, 337, 336, 330), (377, 376, 458, 457), (378, 377, 457, 456), (336, 342, 341, 335), (337, 343, 342, 336), (385, 378, 456, 455), (355, 385, 455, 364), (460, 459, 474, 473), (333, 339, 338, 332), (461, 460, 473, 472), (334, 340, 339, 333), (462, 461, 472, 471), (335, 341, 340, 334), (337, 462, 471, 343), (339, 345, 344, 338), (448, 447, 470, 469), (340, 346, 345, 339), (449, 448, 469, 468), (341, 347, 346, 340), (342, 348, 347, 341), (343, 349, 348, 342), (450, 449, 468, 467), (423, 450, 467, 429), (349, 355, 354, 348), (345, 351, 350, 344), (346, 352, 351, 345), (347, 353, 352, 346), (348, 354, 353, 347), (351, 360, 359, 350), (352, 361, 360, 351), (353, 362, 361, 352), (354, 363, 362, 353), (355, 364, 363, 354), (364, 374, 373, 363), (431, 430, 466, 465), (360, 370, 369, 359), (439, 587, 584, 438), (361, 371, 370, 360), (463, 583, 582, 464), (362, 372, 371, 361), (363, 373, 372, 362), (384, 438, 463, 394), (371, 381, 380, 370), (372, 382, 381, 371), (373, 383, 382, 372), (374, 384, 383, 373), (370, 380, 379, 369), (380, 390, 389, 379), (381, 391, 390, 380), (357, 356, 454, 453), (382, 392, 391, 381), (383, 393, 392, 382), (384, 394, 393, 383), (358, 357, 453, 452), (392, 399, 398, 391), (393, 400, 399, 392), (394, 401, 400, 393), (365, 358, 452, 451), (410, 365, 451, 417), (473, 474, 395, 388), (390, 397, 396, 389), (472, 473, 388, 387), (391, 398, 397, 390), (471, 472, 387, 386), (343, 471, 386, 349), (397, 406, 405, 396), (398, 407, 406, 397), (399, 408, 407, 398), (400, 409, 408, 399), (401, 410, 409, 400), (408, 415, 414, 407), (409, 416, 415, 408), (410, 417, 416, 409), (469, 470, 411, 404), (468, 469, 404, 403), (406, 413, 412, 405), (467, 468, 403, 402), (407, 414, 413, 406), (429, 467, 402, 437), (413, 419, 418, 412), (414, 420, 419, 413), (415, 421, 420, 414), (416, 422, 421, 415), (417, 423, 422, 416), (465, 466, 375, 368), (422, 428, 427, 421), (423, 429, 428, 422), (464, 465, 368, 367), (463, 464, 367, 366), (394, 463, 366, 401), (419, 425, 424, 418), (420, 426, 425, 419), (421, 427, 426, 420), (425, 433, 432, 424), (426, 434, 433, 425), (444, 443, 459, 460), (427, 435, 434, 426), (428, 436, 435, 427), (429, 437, 436, 428), (445, 444, 460, 461), (446, 445, 461, 462), (436, 128, 127, 435), (437, 129, 128, 436), (331, 446, 462, 337), (457, 458, 442, 441), (456, 457, 441, 440), (433, 125, 124, 432), (455, 456, 440, 439), (434, 126, 125, 433), (364, 455, 439, 374), (435, 127, 126, 434), (453, 454, 447, 448), (452, 453, 448, 449), (451, 452, 449, 450), (417, 451, 450, 423), (441, 585, 586, 440), (137, 138, 443, 444), (136, 137, 444, 445), (135, 136, 445, 446), (3, 135, 446, 331), (441, 442, 430, 431), (465, 580, 581, 431), (374, 439, 438, 384), (404, 411, 74, 75), (403, 404, 75, 76), (402, 403, 76, 83), (437, 402, 83, 129), (388, 395, 376, 377), (387, 388, 377, 378), (386, 387, 378, 385), (349, 386, 385, 355), (368, 375, 356, 357), (367, 368, 357, 358), (366, 367, 358, 365), (401, 366, 365, 410), (376, 494, 499, 458), (459, 480, 485, 474), (447, 530, 535, 470), (430, 508, 512, 466), (356, 521, 526, 454), (474, 485, 490, 395), (470, 535, 540, 411), (466, 512, 516, 375), (443, 475, 480, 459), (458, 499, 504, 442), (454, 526, 530, 447), (138, 174, 475, 443), (442, 504, 508, 430), (411, 540, 240, 74), (395, 490, 494, 376), (375, 516, 521, 356), (251, 479, 478, 250), (246, 479, 251), (248, 476, 475, 174), (249, 477, 476, 248), (250, 478, 477, 249), (478, 483, 482, 477), (479, 484, 483, 478), (246, 484, 479), (476, 481, 480, 475), (477, 482, 481, 476), (481, 486, 485, 480), (482, 487, 486, 481), (483, 488, 487, 482), (484, 489, 488, 483), (246, 489, 484), (488, 492, 491, 487), (489, 493, 492, 488), (246, 493, 489), (526, 559, 562, 530), (530, 562, 563, 531), (485, 547, 550, 490), (487, 549, 548, 486), (492, 497, 496, 491), (493, 498, 497, 492), (246, 498, 493), (498, 503, 502, 497), (246, 503, 498), (495, 500, 499, 494), (496, 501, 500, 495), (497, 502, 501, 496), (500, 505, 504, 499), (519, 579, 576, 514), (503, 507, 506, 502), (246, 507, 503), (507, 511, 510, 506), (246, 511, 507), (505, 509, 508, 504), (500, 565, 568, 505), (509, 513, 512, 508), (511, 515, 514, 510), (246, 515, 511), (246, 520, 515), (513, 517, 516, 512), (515, 520, 519, 514), (518, 523, 522, 517), (519, 524, 523, 518), (520, 525, 524, 519), (246, 525, 520), (517, 522, 521, 516), (486, 548, 547, 485), (490, 550, 553, 494), (524, 528, 527, 523), (525, 529, 528, 524), (246, 529, 525), (491, 552, 549, 487), (528, 533, 532, 527), (529, 534, 533, 528), (246, 534, 529), (523, 558, 557, 522), (531, 536, 535, 530), (532, 537, 536, 531), (533, 538, 537, 532), (534, 539, 538, 533), (246, 539, 534), (538, 543, 542, 537), (539, 544, 543, 538), (246, 544, 539), (536, 541, 540, 535), (537, 542, 541, 536), (541, 241, 240, 540), (542, 242, 241, 541), (543, 243, 242, 542), (544, 244, 243, 543), (246, 244, 544), (246, 545, 244), (513, 574, 577, 517), (514, 576, 573, 510), (505, 568, 571, 509), (502, 567, 566, 501), (246, 251, 546), (548, 551, 550, 547), (549, 552, 551, 548), (551, 554, 553, 550), (552, 555, 554, 551), (557, 560, 559, 556), (558, 561, 560, 557), (561, 564, 563, 560), (560, 563, 562, 559), (496, 555, 552, 491), (531, 563, 564, 532), (494, 553, 554, 495), (521, 556, 559, 526), (495, 554, 555, 496), (532, 564, 561, 527), (522, 557, 556, 521), (527, 561, 558, 523), (566, 569, 568, 565), (567, 570, 569, 566), (569, 572, 571, 568), (570, 573, 572, 569), (572, 575, 574, 571), (573, 576, 575, 572), (575, 578, 577, 574), (576, 579, 578, 575), (517, 577, 578, 518), (510, 573, 570, 506), (501, 566, 565, 500), (518, 578, 579, 519), (506, 570, 567, 502), (509, 571, 574, 513), (586, 594, 595, 587), (582, 590, 588, 580), (583, 591, 590, 582), (584, 592, 591, 583), (587, 595, 592, 584), (438, 584, 583, 463), (440, 586, 587, 439), (464, 582, 580, 465), (431, 581, 585, 441), (592, 600, 599, 591), (594, 602, 603, 595), (591, 599, 598, 590), (589, 597, 601, 593), (585, 593, 594, 586), (581, 589, 593, 585), (580, 588, 589, 581), (598, 606, 604, 596), (600, 608, 607, 599), (602, 610, 611, 603), (599, 607, 606, 598), (590, 598, 596, 588), (588, 596, 597, 589), (593, 601, 602, 594), (595, 603, 600, 592), (610, 619, 620, 611), (607, 616, 614, 606), (605, 613, 618, 609), (611, 620, 617, 608), (596, 604, 605, 597), (601, 609, 610, 602), (603, 611, 608, 600), (597, 605, 609, 601), (615, 613, 612, 614), (617, 615, 614, 616), (619, 618, 613, 615), (620, 619, 615, 617), (608, 617, 616, 607), (606, 614, 612, 604), (604, 612, 613, 605), (609, 618, 619, 610), (4, 163, 326, 332, 338, 344, 350, 359, 369, 379, 389, 396, 405, 412, 418, 424, 432, 124, 114, 106, 100, 94, 87, 77, 67, 57, 47, 37, 28, 22, 16, 10)])
_uv = me_sphere.uv_layers.new(name='UVMap')
_uv.uv.foreach_set('vector', [0.8282, 0.03112, 0.8274, 0.003935, 0.8534, 0.003993, 0.8558, 0.03118, 0.8285, 0.05951, 0.8282, 0.03112, 0.8558, 0.03118, 0.8566, 0.05958, 0.8283, 0.08804, 0.8285, 0.05951, 0.8566, 0.05958, 0.8559, 0.0881, 0.8276, 0.1156, 0.8283, 0.08804, 0.8559, 0.0881, 0.8536, 0.1156, 0.8265, 0.1411, 0.8276, 0.1156, 0.8536, 0.1156, 0.8499, 0.1412, 0.8558, 0.03118, 0.8534, 0.003993, 0.878, 0.004162, 0.8818, 0.03136, 0.8566, 0.05958, 0.8558, 0.03118, 0.8818, 0.03136, 0.8832, 0.05976, 0.8559, 0.0881, 0.8566, 0.05958, 0.8832, 0.05976, 0.8819, 0.08828, 0.8536, 0.1156, 0.8559, 0.0881, 0.8819, 0.08828, 0.8782, 0.1158, 0.8499, 0.1412, 0.8536, 0.1156, 0.8782, 0.1158, 0.872, 0.1413, 0.2973, 0.2875, 0.3144, 0.2873, 0.3127, 0.3357, 0.2961, 0.336, 0.2977, 0.2389, 0.3147, 0.2387, 0.3144, 0.2873, 0.2973, 0.2875, 0.8782, 0.1158, 0.8819, 0.08828, 0.9055, 0.08857, 0.9003, 0.1161, 0.872, 0.1413, 0.8782, 0.1158, 0.9003, 0.1161, 0.892, 0.1416, 0.2975, 0.1903, 0.3136, 0.19, 0.3147, 0.2387, 0.2977, 0.2389, 0.2979, 0.1417, 0.3136, 0.1414, 0.3136, 0.19, 0.2975, 0.1903, 0.8723, 0.287, 0.8923, 0.2873, 0.8923, 0.3358, 0.8724, 0.3356, 0.8818, 0.03136, 0.878, 0.004162, 0.9001, 0.004437, 0.9054, 0.03165, 0.8722, 0.2384, 0.8922, 0.2387, 0.8923, 0.2873, 0.8723, 0.287, 0.8832, 0.05976, 0.8818, 0.03136, 0.9054, 0.03165, 0.9072, 0.06006, 0.8721, 0.1899, 0.8921, 0.1901, 0.8922, 0.2387, 0.8722, 0.2384, 0.8819, 0.08828, 0.8832, 0.05976, 0.9072, 0.06006, 0.9055, 0.08857, 0.872, 0.1413, 0.892, 0.1416, 0.8921, 0.1901, 0.8721, 0.1899, 0.9054, 0.03165, 0.9001, 0.004437, 0.9191, 0.004807, 0.9255, 0.03204, 0.4659, 0.2883, 0.4837, 0.2889, 0.4833, 0.3374, 0.4655, 0.3369, 0.9072, 0.06006, 0.9054, 0.03165, 0.9255, 0.03204, 0.9277, 0.06046, 0.4664, 0.2397, 0.4842, 0.2403, 0.4837, 0.2889, 0.4659, 0.2883, 0.9055, 0.08857, 0.9072, 0.06006, 0.9277, 0.06046, 0.9256, 0.08896, 0.9003, 0.1161, 0.9055, 0.08857, 0.9256, 0.08896, 0.9193, 0.1165, 0.892, 0.1416, 0.9003, 0.1161, 0.9193, 0.1165, 0.909, 0.1419, 0.4668, 0.1912, 0.4846, 0.1917, 0.4842, 0.2403, 0.4664, 0.2397, 0.4673, 0.1426, 0.4851, 0.1432, 0.4846, 0.1917, 0.4668, 0.1912, 0.909, 0.1419, 0.9193, 0.1165, 0.9343, 0.1169, 0.9225, 0.1423, 0.9255, 0.03204, 0.9191, 0.004807, 0.9341, 0.005259, 0.9414, 0.03252, 0.9277, 0.06046, 0.9255, 0.03204, 0.9414, 0.03252, 0.9439, 0.06095, 0.9256, 0.08896, 0.9277, 0.06046, 0.9439, 0.06095, 0.9415, 0.08944, 0.9193, 0.1165, 0.9256, 0.08896, 0.9415, 0.08944, 0.9343, 0.1169, 0.2813, 0.03172, 0.2882, 0.004544, 0.3057, 0.00421, 0.2998, 0.03137, 0.2787, 0.06011, 0.2813, 0.03172, 0.2998, 0.03137, 0.2977, 0.05975, 0.2807, 0.08863, 0.2787, 0.06011, 0.2977, 0.05975, 0.2993, 0.08828, 0.2872, 0.1162, 0.2807, 0.08863, 0.2993, 0.08828, 0.3047, 0.1158, 0.2979, 0.1417, 0.2872, 0.1162, 0.3047, 0.1158, 0.3136, 0.1414, 0.3136, 0.1414, 0.3047, 0.1158, 0.3257, 0.1156, 0.3326, 0.1412, 0.3555, 0.2836, 0.3864, 0.2704, 0.3765, 0.3356, 0.3532, 0.3355, 0.2998, 0.03137, 0.3057, 0.00421, 0.3268, 0.004005, 0.3222, 0.03115, 0.1817, 0.9302, 0.1846, 0.8983, 0.1938, 0.8983, 0.1897, 0.9305, 0.2977, 0.05975, 0.2998, 0.03137, 0.3222, 0.03115, 0.3204, 0.05953, 0.9103, 0.4147, 0.9114, 0.4468, 0.906, 0.4481, 0.9041, 0.4159, 0.2993, 0.08828, 0.2977, 0.05975, 0.3204, 0.05953, 0.3216, 0.08806, 0.3047, 0.1158, 0.2993, 0.08828, 0.3216, 0.08806, 0.3257, 0.1156, 0.3539, 0.1412, 0.3769, 0.1412, 0.3854, 0.2066, 0.3546, 0.1933, 0.3204, 0.05953, 0.3222, 0.03115, 0.3474, 0.03108, 0.3461, 0.05946, 0.3216, 0.08806, 0.3204, 0.05953, 0.3461, 0.05946, 0.3468, 0.08799, 0.3257, 0.1156, 0.3216, 0.08806, 0.3468, 0.08799, 0.3495, 0.1156, 0.3326, 0.1412, 0.3257, 0.1156, 0.3495, 0.1156, 0.3539, 0.1412, 0.3222, 0.03115, 0.3268, 0.004005, 0.3505, 0.003935, 0.3474, 0.03108, 0.3474, 0.03108, 0.3505, 0.003935, 0.3761, 0.004005, 0.3745, 0.03115, 0.3461, 0.05946, 0.3474, 0.03108, 0.3745, 0.03115, 0.3738, 0.05953, 0.4236, 0.2875, 0.4454, 0.2878, 0.4449, 0.3364, 0.4225, 0.336, 0.3468, 0.08799, 0.3461, 0.05946, 0.3738, 0.05953, 0.374, 0.08806, 0.3495, 0.1156, 0.3468, 0.08799, 0.374, 0.08806, 0.375, 0.1156, 0.3539, 0.1412, 0.3495, 0.1156, 0.375, 0.1156, 0.3769, 0.1412, 0.4241, 0.2389, 0.4458, 0.2392, 0.4454, 0.2878, 0.4236, 0.2875, 0.374, 0.08806, 0.3738, 0.05953, 0.4023, 0.05975, 0.402, 0.08828, 0.375, 0.1156, 0.374, 0.08806, 0.402, 0.08828, 0.4014, 0.1158, 0.3769, 0.1412, 0.375, 0.1156, 0.4014, 0.1158, 0.4007, 0.1414, 0.4238, 0.1903, 0.4463, 0.1907, 0.4458, 0.2392, 0.4241, 0.2389, 0.4242, 0.1417, 0.4467, 0.1421, 0.4463, 0.1907, 0.4238, 0.1903, 0.8923, 0.2873, 0.9093, 0.2876, 0.9094, 0.3362, 0.8923, 0.3358, 0.3745, 0.03115, 0.3761, 0.004005, 0.4024, 0.00421, 0.4025, 0.03137, 0.8922, 0.2387, 0.9092, 0.239, 0.9093, 0.2876, 0.8923, 0.2873, 0.3738, 0.05953, 0.3745, 0.03115, 0.4025, 0.03137, 0.4023, 0.05975, 0.8921, 0.1901, 0.9091, 0.1905, 0.9092, 0.239, 0.8922, 0.2387, 0.892, 0.1416, 0.909, 0.1419, 0.9091, 0.1905, 0.8921, 0.1901, 0.4025, 0.03137, 0.4024, 0.00421, 0.4286, 0.004544, 0.4303, 0.03172, 0.4023, 0.05975, 0.4025, 0.03137, 0.4303, 0.03172, 0.4307, 0.06011, 0.402, 0.08828, 0.4023, 0.05975, 0.4307, 0.06011, 0.4298, 0.08863, 0.4014, 0.1158, 0.402, 0.08828, 0.4298, 0.08863, 0.4276, 0.1162, 0.4007, 0.1414, 0.4014, 0.1158, 0.4276, 0.1162, 0.4242, 0.1417, 0.4298, 0.08863, 0.4307, 0.06011, 0.4577, 0.0606, 0.4563, 0.08911, 0.4276, 0.1162, 0.4298, 0.08863, 0.4563, 0.08911, 0.4526, 0.1166, 0.4242, 0.1417, 0.4276, 0.1162, 0.4526, 0.1166, 0.4467, 0.1421, 0.4837, 0.2889, 0.4981, 0.2895, 0.4977, 0.338, 0.4833, 0.3374, 0.4842, 0.2403, 0.4986, 0.2409, 0.4981, 0.2895, 0.4837, 0.2889, 0.4303, 0.03172, 0.4286, 0.004544, 0.4536, 0.004993, 0.4568, 0.0322, 0.4846, 0.1917, 0.499, 0.1923, 0.4986, 0.2409, 0.4842, 0.2403, 0.4307, 0.06011, 0.4303, 0.03172, 0.4568, 0.0322, 0.4577, 0.0606, 0.4851, 0.1432, 0.4995, 0.1438, 0.499, 0.1923, 0.4846, 0.1917, 0.4568, 0.0322, 0.4536, 0.004993, 0.4765, 0.00554, 0.4811, 0.03278, 0.4577, 0.0606, 0.4568, 0.0322, 0.4811, 0.03278, 0.4824, 0.06119, 0.4563, 0.08911, 0.4577, 0.0606, 0.4824, 0.06119, 0.4805, 0.08969, 0.4526, 0.1166, 0.4563, 0.08911, 0.4805, 0.08969, 0.4754, 0.1172, 0.4467, 0.1421, 0.4526, 0.1166, 0.4754, 0.1172, 0.4673, 0.1426, 0.3864, 0.2704, 0.4014, 0.2873, 0.3997, 0.3357, 0.3765, 0.3356, 0.4754, 0.1172, 0.4805, 0.08969, 0.5015, 0.09035, 0.4952, 0.1178, 0.4673, 0.1426, 0.4754, 0.1172, 0.4952, 0.1178, 0.4851, 0.1432, 0.3987, 0.2385, 0.4018, 0.2387, 0.4014, 0.2873, 0.3864, 0.2704, 0.3854, 0.2066, 0.4007, 0.19, 0.4018, 0.2387, 0.3987, 0.2385, 0.3769, 0.1412, 0.4007, 0.1414, 0.4007, 0.19, 0.3854, 0.2066, 0.4811, 0.03278, 0.4765, 0.00554, 0.4962, 0.006164, 0.5021, 0.03344, 0.4824, 0.06119, 0.4811, 0.03278, 0.5021, 0.03344, 0.5039, 0.06187, 0.4805, 0.08969, 0.4824, 0.06119, 0.5039, 0.06187, 0.5015, 0.09035, 0.5021, 0.03344, 0.4962, 0.006164, 0.5122, 0.006841, 0.5191, 0.03416, 0.5039, 0.06187, 0.5021, 0.03344, 0.5191, 0.03416, 0.5212, 0.0626, 0.8502, 0.2869, 0.8723, 0.287, 0.8724, 0.3356, 0.8503, 0.3354, 0.5015, 0.09035, 0.5039, 0.06187, 0.5212, 0.0626, 0.5185, 0.09107, 0.4952, 0.1178, 0.5015, 0.09035, 0.5185, 0.09107, 0.5112, 0.1185, 0.4851, 0.1432, 0.4952, 0.1178, 0.5112, 0.1185, 0.4995, 0.1438, 0.8501, 0.2383, 0.8722, 0.2384, 0.8723, 0.287, 0.8502, 0.2869, 0.85, 0.1897, 0.8721, 0.1899, 0.8722, 0.2384, 0.8501, 0.2383, 0.009306, 0.1154, 0.004438, 0.08755, 0.02391, 0.0882, 0.02765, 0.116, 0.01835, 0.1414, 0.009306, 0.1154, 0.02765, 0.116, 0.03486, 0.1419, 0.8499, 0.1412, 0.872, 0.1413, 0.8721, 0.1899, 0.85, 0.1897, 0.3144, 0.2873, 0.3267, 0.2704, 0.3322, 0.3356, 0.3127, 0.3357, 0.3147, 0.2387, 0.3142, 0.2385, 0.3267, 0.2704, 0.3144, 0.2873, 0.007817, 0.03073, 0.01593, 0.003935, 0.03428, 0.004545, 0.02729, 0.03138, 0.3136, 0.19, 0.3257, 0.2066, 0.3142, 0.2385, 0.3147, 0.2387, 0.003935, 0.05897, 0.007817, 0.03073, 0.02729, 0.03138, 0.02379, 0.05963, 0.3136, 0.1414, 0.3326, 0.1412, 0.3257, 0.2066, 0.3136, 0.19, 0.004438, 0.08755, 0.003935, 0.05897, 0.02379, 0.05963, 0.02391, 0.0882, 0.4454, 0.2878, 0.4659, 0.2883, 0.4655, 0.3369, 0.4449, 0.3364, 0.4458, 0.2392, 0.4664, 0.2397, 0.4659, 0.2883, 0.4454, 0.2878, 0.4463, 0.1907, 0.4668, 0.1912, 0.4664, 0.2397, 0.4458, 0.2392, 0.4467, 0.1421, 0.4673, 0.1426, 0.4668, 0.1912, 0.4463, 0.1907, 0.003935, 0.7093, 0.01446, 0.6789, 0.02122, 0.6807, 0.009821, 0.7113, 0.8268, 0.2868, 0.8502, 0.2869, 0.8503, 0.3354, 0.8269, 0.3354, 0.8267, 0.2382, 0.8501, 0.2383, 0.8502, 0.2869, 0.8268, 0.2868, 0.8266, 0.1897, 0.85, 0.1897, 0.8501, 0.2383, 0.8267, 0.2382, 0.8265, 0.1411, 0.8499, 0.1412, 0.85, 0.1897, 0.8266, 0.1897, 0.3267, 0.2704, 0.3555, 0.2836, 0.3532, 0.3355, 0.3322, 0.3356, 0.5131, 0.8638, 0.5103, 0.8957, 0.5036, 0.8957, 0.507, 0.8635, 0.3326, 0.1412, 0.3539, 0.1412, 0.3546, 0.1933, 0.3257, 0.2066, 0.009702, 0.2868, 0.02621, 0.2874, 0.02333, 0.3359, 0.006819, 0.3353, 0.01259, 0.2384, 0.0291, 0.2389, 0.02621, 0.2874, 0.009702, 0.2868, 0.01547, 0.1899, 0.03198, 0.1904, 0.0291, 0.2389, 0.01259, 0.2384, 0.01835, 0.1414, 0.03486, 0.1419, 0.03198, 0.1904, 0.01547, 0.1899, 0.2846, 0.2878, 0.2973, 0.2875, 0.2961, 0.336, 0.2841, 0.3364, 0.285, 0.2392, 0.2977, 0.2389, 0.2973, 0.2875, 0.2846, 0.2878, 0.2855, 0.1907, 0.2975, 0.1903, 0.2977, 0.2389, 0.285, 0.2392, 0.909, 0.1419, 0.9225, 0.1423, 0.9225, 0.1909, 0.9091, 0.1905, 0.4014, 0.2873, 0.4236, 0.2875, 0.4225, 0.336, 0.3997, 0.3357, 0.4018, 0.2387, 0.4241, 0.2389, 0.4236, 0.2875, 0.4014, 0.2873, 0.4007, 0.19, 0.4238, 0.1903, 0.4241, 0.2389, 0.4018, 0.2387, 0.4007, 0.1414, 0.4242, 0.1417, 0.4238, 0.1903, 0.4007, 0.19, 0.2961, 0.336, 0.3127, 0.3357, 0.3119, 0.3843, 0.2957, 0.3845, 0.8724, 0.3356, 0.8923, 0.3358, 0.8924, 0.3844, 0.8725, 0.3842, 0.4655, 0.3369, 0.4833, 0.3374, 0.4828, 0.386, 0.465, 0.3854, 0.3532, 0.3355, 0.3765, 0.3356, 0.3758, 0.3841, 0.3528, 0.3841, 0.4225, 0.336, 0.4449, 0.3364, 0.4445, 0.3849, 0.422, 0.3845, 0.8923, 0.3358, 0.9094, 0.3362, 0.9095, 0.3847, 0.8924, 0.3844, 0.4833, 0.3374, 0.4977, 0.338, 0.4972, 0.3866, 0.4828, 0.386, 0.3765, 0.3356, 0.3997, 0.3357, 0.399, 0.3843, 0.3758, 0.3841, 0.8503, 0.3354, 0.8724, 0.3356, 0.8725, 0.3842, 0.8504, 0.384, 0.3127, 0.3357, 0.3322, 0.3356, 0.3314, 0.3841, 0.3119, 0.3843, 0.4449, 0.3364, 0.4655, 0.3369, 0.465, 0.3854, 0.4445, 0.3849, 0.8269, 0.3354, 0.8503, 0.3354, 0.8504, 0.384, 0.827, 0.384, 0.3322, 0.3356, 0.3532, 0.3355, 0.3528, 0.3841, 0.3314, 0.3841, 0.006819, 0.3353, 0.02333, 0.3359, 0.02044, 0.3844, 0.003935, 0.3838, 0.9094, 0.3362, 0.9227, 0.3366, 0.9229, 0.3851, 0.9095, 0.3847, 0.3997, 0.3357, 0.4225, 0.336, 0.422, 0.3845, 0.399, 0.3843, 0.3936, 0.7774, 0.4049, 0.8023, 0.3946, 0.8058, 0.3883, 0.7792, 0.3818, 0.7514, 0.3936, 0.7774, 0.3883, 0.7792, 0.8255, 0.4065, 0.827, 0.384, 0.8504, 0.384, 0.8454, 0.4065, 0.4154, 0.8252, 0.4245, 0.8454, 0.4054, 0.8519, 0.4003, 0.8304, 0.4049, 0.8023, 0.4154, 0.8252, 0.4003, 0.8304, 0.3946, 0.8058, 0.3946, 0.8058, 0.4003, 0.8304, 0.3846, 0.8325, 0.3837, 0.8073, 0.3883, 0.7792, 0.3946, 0.8058, 0.3837, 0.8073, 0.3828, 0.7799, 0.3818, 0.7514, 0.3883, 0.7792, 0.3828, 0.7799, 0.8454, 0.4065, 0.8504, 0.384, 0.8725, 0.3842, 0.8642, 0.4066, 0.4003, 0.8304, 0.4054, 0.8519, 0.3853, 0.8546, 0.3846, 0.8325, 0.8642, 0.4066, 0.8725, 0.3842, 0.8924, 0.3844, 0.8812, 0.4068, 0.3846, 0.8325, 0.3853, 0.8546, 0.3652, 0.8533, 0.3687, 0.8314, 0.3837, 0.8073, 0.3846, 0.8325, 0.3687, 0.8314, 0.3728, 0.8066, 0.3828, 0.7799, 0.3837, 0.8073, 0.3728, 0.8066, 0.3772, 0.7795, 0.3818, 0.7514, 0.3828, 0.7799, 0.3772, 0.7795, 0.3728, 0.8066, 0.3687, 0.8314, 0.3534, 0.8274, 0.3622, 0.8037, 0.3772, 0.7795, 0.3728, 0.8066, 0.3622, 0.8037, 0.3718, 0.7781, 0.3818, 0.7514, 0.3772, 0.7795, 0.3718, 0.7781, 0.2556, 0.649, 0.2556, 0.649, 0.2556, 0.649, 0.2556, 0.649, 0.2556, 0.649, 0.2556, 0.649, 0.2556, 0.649, 0.2556, 0.649, 0.2635, 0.649, 0.2635, 0.649, 0.2635, 0.649, 0.2635, 0.649, 0.2635, 0.649, 0.2635, 0.649, 0.2635, 0.649, 0.2635, 0.649, 0.3622, 0.8037, 0.3534, 0.8274, 0.3391, 0.8203, 0.3524, 0.7989, 0.3718, 0.7781, 0.3622, 0.8037, 0.3524, 0.7989, 0.3668, 0.7756, 0.3818, 0.7514, 0.3718, 0.7781, 0.3668, 0.7756, 0.3668, 0.7756, 0.3524, 0.7989, 0.3437, 0.7923, 0.3624, 0.7723, 0.3818, 0.7514, 0.3668, 0.7756, 0.3624, 0.7723, 0.3275, 0.8391, 0.318, 0.8545, 0.3005, 0.8394, 0.3114, 0.8268, 0.3391, 0.8203, 0.3275, 0.8391, 0.3114, 0.8268, 0.3265, 0.8107, 0.3524, 0.7989, 0.3391, 0.8203, 0.3265, 0.8107, 0.3437, 0.7923, 0.3235, 0.4068, 0.3119, 0.3843, 0.3314, 0.3841, 0.3397, 0.4066, 0.9414, 0.6719, 0.9458, 0.6723, 0.9359, 0.8665, 0.9196, 0.8657, 0.3624, 0.7723, 0.3437, 0.7923, 0.3365, 0.784, 0.3587, 0.7681, 0.3818, 0.7514, 0.3624, 0.7723, 0.3587, 0.7681, 0.3587, 0.7681, 0.3365, 0.784, 0.331, 0.7746, 0.3559, 0.7632, 0.3818, 0.7514, 0.3587, 0.7681, 0.3559, 0.7632, 0.3397, 0.4066, 0.3314, 0.3841, 0.3528, 0.3841, 0.3578, 0.4066, 0.3235, 0.4068, 0.3397, 0.4066, 0.34, 0.6329, 0.3317, 0.6331, 0.3578, 0.4066, 0.3528, 0.3841, 0.3758, 0.3841, 0.3774, 0.4066, 0.3559, 0.7632, 0.331, 0.7746, 0.3275, 0.7642, 0.3541, 0.7579, 0.3818, 0.7514, 0.3559, 0.7632, 0.3541, 0.7579, 0.3818, 0.7514, 0.3541, 0.7579, 0.3534, 0.7524, 0.3774, 0.4066, 0.3758, 0.3841, 0.399, 0.3843, 0.3975, 0.4068, 0.3541, 0.7579, 0.3275, 0.7642, 0.326, 0.7533, 0.3534, 0.7524, 0.3008, 0.7542, 0.2787, 0.755, 0.28, 0.7348, 0.3018, 0.7383, 0.326, 0.7533, 0.3008, 0.7542, 0.3018, 0.7383, 0.3267, 0.7424, 0.3534, 0.7524, 0.326, 0.7533, 0.3267, 0.7424, 0.3537, 0.7468, 0.3818, 0.7514, 0.3534, 0.7524, 0.3537, 0.7468, 0.3975, 0.4068, 0.399, 0.3843, 0.422, 0.3845, 0.4176, 0.407, 0.2635, 0.649, 0.2635, 0.649, 0.2635, 0.649, 0.2635, 0.649, 0.2635, 0.649, 0.2635, 0.649, 0.2635, 0.649, 0.2635, 0.649, 0.3267, 0.7424, 0.3018, 0.7383, 0.3059, 0.723, 0.3295, 0.7318, 0.3537, 0.7468, 0.3267, 0.7424, 0.3295, 0.7318, 0.3552, 0.7415, 0.3818, 0.7514, 0.3537, 0.7468, 0.3552, 0.7415, 0.2635, 0.649, 0.2635, 0.649, 0.2635, 0.649, 0.2635, 0.649, 0.3295, 0.7318, 0.3059, 0.723, 0.3129, 0.7087, 0.3344, 0.722, 0.3552, 0.7415, 0.3295, 0.7318, 0.3344, 0.722, 0.3576, 0.7364, 0.3818, 0.7514, 0.3552, 0.7415, 0.3576, 0.7364, 0.2556, 0.649, 0.2556, 0.649, 0.2556, 0.649, 0.2556, 0.649, 0.2941, 0.6971, 0.2787, 0.6875, 0.2932, 0.6686, 0.3064, 0.681, 0.3129, 0.7087, 0.2941, 0.6971, 0.3064, 0.681, 0.3226, 0.6961, 0.3344, 0.722, 0.3129, 0.7087, 0.3226, 0.6961, 0.341, 0.7133, 0.3576, 0.7364, 0.3344, 0.722, 0.341, 0.7133, 0.361, 0.732, 0.3818, 0.7514, 0.3576, 0.7364, 0.361, 0.732, 0.341, 0.7133, 0.3226, 0.6961, 0.3345, 0.6856, 0.3492, 0.7061, 0.361, 0.732, 0.341, 0.7133, 0.3492, 0.7061, 0.3652, 0.7283, 0.3818, 0.7514, 0.361, 0.732, 0.3652, 0.7283, 0.3064, 0.681, 0.2932, 0.6686, 0.311, 0.6529, 0.3216, 0.6677, 0.3226, 0.6961, 0.3064, 0.681, 0.3216, 0.6677, 0.3345, 0.6856, 0.3216, 0.6677, 0.311, 0.6529, 0.3316, 0.641, 0.3391, 0.6575, 0.3345, 0.6856, 0.3216, 0.6677, 0.3391, 0.6575, 0.3483, 0.6777, 0.3492, 0.7061, 0.3345, 0.6856, 0.3483, 0.6777, 0.3587, 0.7006, 0.3652, 0.7283, 0.3492, 0.7061, 0.3587, 0.7006, 0.37, 0.7255, 0.3818, 0.7514, 0.3652, 0.7283, 0.37, 0.7255, 0.3818, 0.7514, 0.37, 0.7255, 0.3753, 0.7237, 0.3774, 0.4066, 0.3975, 0.4068, 0.3884, 0.6331, 0.3728, 0.6329, 0.8223, 0.4149, 0.8331, 0.4147, 0.8355, 0.6095, 0.8199, 0.6094, 0.3397, 0.4066, 0.3578, 0.4066, 0.3551, 0.6328, 0.34, 0.6329, 0.9518, 0.03696, 0.9755, 0.02273, 0.9821, 0.2307, 0.9674, 0.2311, 0.3818, 0.7514, 0.3984, 0.7746, 0.3936, 0.7774, 0.5492, 0.9586, 0.5314, 0.9622, 0.5291, 0.9385, 0.5472, 0.9385, 0.5709, 0.9543, 0.5492, 0.9586, 0.5472, 0.9385, 0.5693, 0.9385, 0.5472, 0.9385, 0.5291, 0.9385, 0.5315, 0.9149, 0.5492, 0.9184, 0.5693, 0.9385, 0.5472, 0.9385, 0.5492, 0.9184, 0.5709, 0.9227, 0.4928, 0.696, 0.5154, 0.6999, 0.5155, 0.7224, 0.4929, 0.7151, 0.5165, 0.7868, 0.4948, 0.7911, 0.4928, 0.771, 0.5149, 0.771, 0.5149, 0.771, 0.4928, 0.771, 0.4948, 0.7508, 0.5165, 0.7551, 0.4929, 0.7151, 0.5155, 0.7224, 0.5154, 0.743, 0.4928, 0.7326, 0.2635, 0.649, 0.2635, 0.649, 0.2635, 0.649, 0.2635, 0.649, 0.2556, 0.649, 0.2556, 0.649, 0.2556, 0.649, 0.2556, 0.649, 0.2635, 0.649, 0.2635, 0.649, 0.2635, 0.649, 0.2635, 0.649, 0.2556, 0.649, 0.2556, 0.649, 0.2556, 0.649, 0.2556, 0.649, 0.2635, 0.649, 0.2635, 0.649, 0.2635, 0.649, 0.2635, 0.649, 0.2556, 0.649, 0.2556, 0.649, 0.2556, 0.649, 0.2556, 0.649, 0.2556, 0.649, 0.2556, 0.649, 0.2556, 0.649, 0.2556, 0.649, 0.2556, 0.649, 0.2556, 0.649, 0.2556, 0.649, 0.2556, 0.649, 0.3685, 0.9306, 0.3555, 0.9229, 0.348, 0.9082, 0.3694, 0.9112, 0.3835, 0.9291, 0.3685, 0.9306, 0.3694, 0.9112, 0.3966, 0.9189, 0.3694, 0.9112, 0.348, 0.9082, 0.348, 0.8903, 0.3713, 0.8955, 0.3966, 0.9189, 0.3694, 0.9112, 0.3713, 0.8955, 0.4041, 0.9027, 0.3713, 0.8955, 0.348, 0.8903, 0.3555, 0.8741, 0.3762, 0.8804, 0.4041, 0.9027, 0.3713, 0.8955, 0.3762, 0.8804, 0.4041, 0.8848, 0.3762, 0.8804, 0.3555, 0.8741, 0.3685, 0.8639, 0.3835, 0.8624, 0.4041, 0.8848, 0.3762, 0.8804, 0.3835, 0.8624, 0.3966, 0.8701, 0.8977, 0.6387, 0.918, 0.6576, 0.9056, 0.8653, 0.8977, 0.8653, 0.8331, 0.4147, 0.8432, 0.4147, 0.8533, 0.6092, 0.8355, 0.6095, 0.9755, 0.02273, 0.9961, 0.003935, 0.9961, 0.2305, 0.9821, 0.2307, 0.918, 0.6576, 0.9414, 0.6719, 0.9196, 0.8657, 0.9056, 0.8653, 0.8432, 0.4147, 0.8523, 0.4149, 0.8686, 0.6084, 0.8533, 0.6092, 0.3578, 0.4066, 0.3774, 0.4066, 0.3728, 0.6329, 0.3551, 0.6328, 0.02122, 0.6807, 0.03287, 0.6508, 0.06805, 0.6638, 0.04294, 0.6865, 0.906, 0.4481, 0.9228, 0.4775, 0.9126, 0.4764, 0.8887, 0.4522, 0.9041, 0.4159, 0.906, 0.4481, 0.8887, 0.4522, 0.8764, 0.426, 0.1938, 0.8983, 0.1897, 0.8661, 0.2271, 0.865, 0.2392, 0.8983, 0.1897, 0.9305, 0.1938, 0.8983, 0.2392, 0.8983, 0.2271, 0.9316, 0.1846, 0.8983, 0.1817, 0.8664, 0.1897, 0.8661, 0.1938, 0.8983, 0.01446, 0.6789, 0.02506, 0.649, 0.03287, 0.6508, 0.02122, 0.6807, 0.9114, 0.4468, 0.9275, 0.4761, 0.9228, 0.4775, 0.906, 0.4481, 0.5103, 0.8957, 0.5131, 0.9276, 0.507, 0.9279, 0.5036, 0.8957, 0.7537, 0.4147, 0.79, 0.4226, 0.7841, 0.4648, 0.7477, 0.4618, 0.04294, 0.6865, 0.06805, 0.6638, 0.08503, 0.7121, 0.05792, 0.7217, 0.79, 0.4226, 0.812, 0.4497, 0.8067, 0.4798, 0.7841, 0.4648, 0.4943, 0.8957, 0.4951, 0.929, 0.4767, 0.929, 0.4759, 0.8957, 0.009821, 0.7113, 0.02122, 0.6807, 0.04294, 0.6865, 0.0222, 0.711, 0.5036, 0.8957, 0.507, 0.9279, 0.4951, 0.929, 0.4943, 0.8957, 0.507, 0.8635, 0.5036, 0.8957, 0.4943, 0.8957, 0.4951, 0.8624, 0.8776, 0.4858, 0.9028, 0.4972, 0.8989, 0.533, 0.8764, 0.538, 0.7477, 0.4618, 0.7841, 0.4648, 0.7844, 0.5318, 0.7488, 0.5354, 0.05792, 0.7217, 0.08503, 0.7121, 0.08503, 0.7817, 0.0605, 0.7747, 0.7841, 0.4648, 0.8067, 0.4798, 0.806, 0.5302, 0.7844, 0.5318, 0.8887, 0.4522, 0.9126, 0.4764, 0.9028, 0.4972, 0.8776, 0.4858, 0.4951, 0.8624, 0.4943, 0.8957, 0.4759, 0.8957, 0.4767, 0.8624, 0.0222, 0.711, 0.04294, 0.6865, 0.05792, 0.7217, 0.0353, 0.733, 0.728, 0.4293, 0.7537, 0.4147, 0.7477, 0.4618, 0.7221, 0.4716, 0.0605, 0.7747, 0.08503, 0.7817, 0.06933, 0.8398, 0.04479, 0.8328, 0.7844, 0.5318, 0.806, 0.5302, 0.812, 0.5901, 0.7904, 0.5917, 0.1294, 0.8807, 0.161, 0.8813, 0.161, 0.9414, 0.1284, 0.941, 0.7224, 0.5386, 0.7488, 0.5354, 0.7548, 0.5953, 0.7284, 0.5985, 0.0929, 0.8472, 0.125, 0.8544, 0.1294, 0.8807, 0.09723, 0.8802, 0.0353, 0.733, 0.05792, 0.7217, 0.0605, 0.7747, 0.0411, 0.7697, 0.7221, 0.4716, 0.7477, 0.4618, 0.7488, 0.5354, 0.7224, 0.5386, 0.125, 0.8544, 0.1567, 0.8484, 0.161, 0.8813, 0.1294, 0.8807, 0.0401, 0.8937, 0.04746, 0.8476, 0.06532, 0.8623, 0.06532, 0.8957, 0.003935, 0.8908, 0.01977, 0.8586, 0.04746, 0.8476, 0.0401, 0.8937, 0.04, 0.9403, 0.0401, 0.8937, 0.06532, 0.8957, 0.05997, 0.9286, 0.01443, 0.925, 0.003935, 0.8908, 0.0401, 0.8937, 0.04, 0.9403, 0.7488, 0.5354, 0.7844, 0.5318, 0.7904, 0.5917, 0.7548, 0.5953, 0.8764, 0.538, 0.8989, 0.533, 0.9119, 0.5917, 0.8895, 0.5968, 0.09723, 0.8802, 0.1294, 0.8807, 0.1284, 0.941, 0.09723, 0.9402, 0.0411, 0.7697, 0.0605, 0.7747, 0.04479, 0.8328, 0.02539, 0.8278, 0.8282, 0.03112, 0.8001, 0.03118, 0.801, 0.003993, 0.8274, 0.003935, 0.8285, 0.05951, 0.7999, 0.05958, 0.8001, 0.03118, 0.8282, 0.03112, 0.8283, 0.08804, 0.8002, 0.0881, 0.7999, 0.05958, 0.8285, 0.05951, 0.8276, 0.1156, 0.8012, 0.1156, 0.8002, 0.0881, 0.8283, 0.08804, 0.8265, 0.1411, 0.8028, 0.1412, 0.8012, 0.1156, 0.8276, 0.1156, 0.8001, 0.03118, 0.7727, 0.03136, 0.7752, 0.004162, 0.801, 0.003993, 0.7999, 0.05958, 0.7719, 0.05976, 0.7727, 0.03136, 0.8001, 0.03118, 0.8002, 0.0881, 0.7728, 0.08828, 0.7719, 0.05976, 0.7999, 0.05958, 0.8012, 0.1156, 0.7754, 0.1158, 0.7728, 0.08828, 0.8002, 0.0881, 0.8028, 0.1412, 0.7795, 0.1413, 0.7754, 0.1158, 0.8012, 0.1156, 0.6574, 0.2867, 0.6568, 0.3353, 0.6341, 0.3354, 0.6352, 0.2867, 0.6574, 0.2382, 0.6574, 0.2867, 0.6352, 0.2867, 0.6351, 0.2382, 0.7754, 0.1158, 0.7511, 0.1161, 0.747, 0.08857, 0.7728, 0.08828, 0.7795, 0.1413, 0.7577, 0.1416, 0.7511, 0.1161, 0.7754, 0.1158, 0.6568, 0.1898, 0.6574, 0.2382, 0.6351, 0.2382, 0.6339, 0.19, 0.6568, 0.1413, 0.6568, 0.1898, 0.6339, 0.19, 0.6335, 0.1416, 0.7798, 0.287, 0.7799, 0.3356, 0.758, 0.3358, 0.7579, 0.2873, 0.7727, 0.03136, 0.7469, 0.03165, 0.7509, 0.004437, 0.7752, 0.004162, 0.7797, 0.2384, 0.7798, 0.287, 0.7579, 0.2873, 0.7578, 0.2387, 0.7719, 0.05976, 0.7456, 0.06006, 0.7469, 0.03165, 0.7727, 0.03136, 0.7796, 0.1899, 0.7797, 0.2384, 0.7578, 0.2387, 0.7577, 0.1901, 0.7728, 0.08828, 0.747, 0.08857, 0.7456, 0.06006, 0.7719, 0.05976, 0.7795, 0.1413, 0.7796, 0.1899, 0.7577, 0.1901, 0.7577, 0.1416, 0.7124, 0.03165, 0.6892, 0.0326, 0.6852, 0.004831, 0.7071, 0.003935, 0.09072, 0.2905, 0.08784, 0.339, 0.06463, 0.3377, 0.06751, 0.2893, 0.7142, 0.06019, 0.6905, 0.06116, 0.6892, 0.0326, 0.7124, 0.03165, 0.0936, 0.242, 0.09072, 0.2905, 0.06751, 0.2893, 0.0704, 0.2408, 0.747, 0.08857, 0.7239, 0.08896, 0.7221, 0.06046, 0.7456, 0.06006, 0.7511, 0.1161, 0.7293, 0.1165, 0.7239, 0.08896, 0.747, 0.08857, 0.7577, 0.1416, 0.7381, 0.1419, 0.7293, 0.1165, 0.7511, 0.1161, 0.09649, 0.1935, 0.0936, 0.242, 0.0704, 0.2408, 0.07328, 0.1923, 0.09937, 0.1451, 0.09649, 0.1935, 0.07328, 0.1923, 0.07616, 0.1438, 0.6787, 0.1408, 0.6568, 0.1413, 0.6608, 0.1169, 0.6852, 0.1163, 0.6892, 0.0326, 0.6633, 0.03325, 0.6609, 0.005449, 0.6852, 0.004831, 0.6905, 0.06116, 0.6641, 0.06183, 0.6633, 0.03325, 0.6892, 0.0326, 0.6892, 0.08943, 0.6633, 0.09008, 0.6641, 0.06183, 0.6905, 0.06116, 0.6852, 0.1163, 0.6608, 0.1169, 0.6633, 0.09008, 0.6892, 0.08943, 0.6633, 0.03325, 0.6358, 0.03359, 0.635, 0.005763, 0.6609, 0.005449, 0.6641, 0.06183, 0.6361, 0.06217, 0.6358, 0.03359, 0.6633, 0.03325, 0.6633, 0.09008, 0.6358, 0.09041, 0.6361, 0.06217, 0.6641, 0.06183, 0.6608, 0.1169, 0.6349, 0.1172, 0.6358, 0.09041, 0.6633, 0.09008, 0.6568, 0.1413, 0.6335, 0.1416, 0.6349, 0.1172, 0.6608, 0.1169, 0.6335, 0.1416, 0.6097, 0.1416, 0.6085, 0.1172, 0.6349, 0.1172, 0.5887, 0.2828, 0.5872, 0.3351, 0.5654, 0.3345, 0.5589, 0.2689, 0.6358, 0.03359, 0.6078, 0.03359, 0.6086, 0.005763, 0.635, 0.005763, 0.9552, 0.9395, 0.9472, 0.9398, 0.9431, 0.9076, 0.9523, 0.9076, 0.6361, 0.06217, 0.6075, 0.06217, 0.6078, 0.03359, 0.6358, 0.03359, 0.1763, 0.2156, 0.1822, 0.2155, 0.1683, 0.2467, 0.1631, 0.2465, 0.6358, 0.09041, 0.6078, 0.09041, 0.6075, 0.06217, 0.6361, 0.06217, 0.6349, 0.1172, 0.6085, 0.1172, 0.6078, 0.09041, 0.6358, 0.09041, 0.5864, 0.1413, 0.5873, 0.1931, 0.5576, 0.2055, 0.5644, 0.1408, 0.6075, 0.06217, 0.5794, 0.06183, 0.5802, 0.03325, 0.6078, 0.03359, 0.6078, 0.09041, 0.5802, 0.09008, 0.5794, 0.06183, 0.6075, 0.06217, 0.6085, 0.1172, 0.5826, 0.1169, 0.5802, 0.09008, 0.6078, 0.09041, 0.6097, 0.1416, 0.5864, 0.1413, 0.5826, 0.1169, 0.6085, 0.1172, 0.6078, 0.03359, 0.5802, 0.03325, 0.5826, 0.005449, 0.6086, 0.005763, 0.5802, 0.03325, 0.5543, 0.0326, 0.5581, 0.004831, 0.5826, 0.005449, 0.5794, 0.06183, 0.5529, 0.06116, 0.5543, 0.0326, 0.5802, 0.03325, 0.1362, 0.2933, 0.1348, 0.3419, 0.1116, 0.3404, 0.1144, 0.2919, 0.5802, 0.09008, 0.5542, 0.08943, 0.5529, 0.06116, 0.5794, 0.06183, 0.5826, 0.1169, 0.5581, 0.1163, 0.5542, 0.08943, 0.5802, 0.09008, 0.5864, 0.1413, 0.5644, 0.1408, 0.5581, 0.1163, 0.5826, 0.1169, 0.139, 0.2449, 0.1362, 0.2933, 0.1144, 0.2919, 0.1173, 0.2434, 0.2051, 0.09889, 0.1816, 0.09711, 0.1846, 0.06871, 0.2086, 0.07053, 0.1984, 0.1261, 0.1762, 0.1244, 0.1816, 0.09711, 0.2051, 0.09889, 0.1885, 0.151, 0.1685, 0.1495, 0.1762, 0.1244, 0.1984, 0.1261, 0.1435, 0.1964, 0.139, 0.2449, 0.1173, 0.2434, 0.1202, 0.1949, 0.1465, 0.148, 0.1435, 0.1964, 0.1202, 0.1949, 0.1231, 0.1465, 0.6984, 0.2854, 0.6983, 0.3339, 0.6787, 0.3347, 0.6787, 0.2862, 0.5543, 0.0326, 0.5308, 0.03165, 0.5361, 0.003935, 0.5581, 0.004831, 0.6984, 0.2369, 0.6984, 0.2854, 0.6787, 0.2862, 0.6787, 0.2377, 0.5529, 0.06116, 0.5291, 0.06019, 0.5308, 0.03165, 0.5543, 0.0326, 0.6984, 0.1884, 0.6984, 0.2369, 0.6787, 0.2377, 0.6787, 0.1892, 0.6984, 0.1399, 0.6984, 0.1884, 0.6787, 0.1892, 0.6787, 0.1408, 0.185, 0.04029, 0.1589, 0.03849, 0.1583, 0.01124, 0.1828, 0.01294, 0.1846, 0.06871, 0.158, 0.06687, 0.1589, 0.03849, 0.185, 0.04029, 0.1816, 0.09711, 0.1556, 0.0953, 0.158, 0.06687, 0.1846, 0.06871, 0.1762, 0.1244, 0.1517, 0.1227, 0.1556, 0.0953, 0.1816, 0.09711, 0.1685, 0.1495, 0.1465, 0.148, 0.1517, 0.1227, 0.1762, 0.1244, 0.1556, 0.0953, 0.128, 0.09354, 0.1299, 0.06507, 0.158, 0.06687, 0.1517, 0.1227, 0.1257, 0.121, 0.128, 0.09354, 0.1556, 0.0953, 0.1465, 0.148, 0.1231, 0.1465, 0.1257, 0.121, 0.1517, 0.1227, 0.06751, 0.2893, 0.06463, 0.3377, 0.04285, 0.3367, 0.04573, 0.2882, 0.0704, 0.2408, 0.06751, 0.2893, 0.04573, 0.2882, 0.04862, 0.2397, 0.1589, 0.03849, 0.1314, 0.03672, 0.1323, 0.009575, 0.1583, 0.01124, 0.07328, 0.1923, 0.0704, 0.2408, 0.04862, 0.2397, 0.0515, 0.1912, 0.158, 0.06687, 0.1299, 0.06507, 0.1314, 0.03672, 0.1589, 0.03849, 0.07616, 0.1438, 0.07328, 0.1923, 0.0515, 0.1912, 0.05438, 0.1428, 0.1314, 0.03672, 0.1034, 0.03507, 0.106, 0.008018, 0.1323, 0.009575, 0.1299, 0.06507, 0.1014, 0.06339, 0.1034, 0.03507, 0.1314, 0.03672, 0.128, 0.09354, 0.1, 0.09188, 0.1014, 0.06339, 0.1299, 0.06507, 0.1257, 0.121, 0.09933, 0.1195, 0.1, 0.09188, 0.128, 0.09354, 0.1231, 0.1465, 0.09937, 0.1451, 0.09933, 0.1195, 0.1257, 0.121, 0.5589, 0.2689, 0.5654, 0.3345, 0.5451, 0.3338, 0.5462, 0.2851, 0.09933, 0.1195, 0.07354, 0.1181, 0.07263, 0.09041, 0.1, 0.09188, 0.09937, 0.1451, 0.07616, 0.1438, 0.07354, 0.1181, 0.09933, 0.1195, 0.1631, 0.2465, 0.1689, 0.2791, 0.1552, 0.2948, 0.1584, 0.2463, 0.1763, 0.2156, 0.1631, 0.2465, 0.1584, 0.2463, 0.1647, 0.1979, 0.1885, 0.151, 0.1763, 0.2156, 0.1647, 0.1979, 0.1685, 0.1495, 0.1034, 0.03507, 0.07601, 0.03359, 0.08017, 0.006627, 0.106, 0.008018, 0.1014, 0.06339, 0.07346, 0.06188, 0.07601, 0.03359, 0.1034, 0.03507, 0.1, 0.09188, 0.07263, 0.09041, 0.07346, 0.06188, 0.1014, 0.06339, 0.07601, 0.03359, 0.05032, 0.03235, 0.05597, 0.005454, 0.08017, 0.006627, 0.07346, 0.06188, 0.04727, 0.06061, 0.05032, 0.03235, 0.07601, 0.03359, 0.803, 0.2869, 0.8031, 0.3354, 0.7799, 0.3356, 0.7798, 0.287, 0.07263, 0.09041, 0.04694, 0.08916, 0.04727, 0.06061, 0.07346, 0.06188, 0.07354, 0.1181, 0.04934, 0.1169, 0.04694, 0.08916, 0.07263, 0.09041, 0.07616, 0.1438, 0.05438, 0.1428, 0.04934, 0.1169, 0.07354, 0.1181, 0.8029, 0.2383, 0.803, 0.2869, 0.7798, 0.287, 0.7797, 0.2384, 0.8029, 0.1897, 0.8029, 0.2383, 0.7797, 0.2384, 0.7796, 0.1899, 0.04934, 0.1169, 0.02765, 0.116, 0.02391, 0.0882, 0.04694, 0.08916, 0.05438, 0.1428, 0.03486, 0.1419, 0.02765, 0.116, 0.04934, 0.1169, 0.8028, 0.1412, 0.8029, 0.1897, 0.7796, 0.1899, 0.7795, 0.1413, 0.6352, 0.2867, 0.6341, 0.3354, 0.6108, 0.3353, 0.62, 0.27, 0.6351, 0.2382, 0.6352, 0.2867, 0.62, 0.27, 0.6324, 0.2385, 0.05032, 0.03235, 0.02729, 0.03138, 0.03428, 0.004545, 0.05597, 0.005454, 0.6339, 0.19, 0.6351, 0.2382, 0.6324, 0.2385, 0.6187, 0.2067, 0.04727, 0.06061, 0.02379, 0.05963, 0.02729, 0.03138, 0.05032, 0.03235, 0.6335, 0.1416, 0.6339, 0.19, 0.6187, 0.2067, 0.6097, 0.1416, 0.04694, 0.08916, 0.02391, 0.0882, 0.02379, 0.05963, 0.04727, 0.06061, 0.1144, 0.2919, 0.1116, 0.3404, 0.08784, 0.339, 0.09072, 0.2905, 0.1173, 0.2434, 0.1144, 0.2919, 0.09072, 0.2905, 0.0936, 0.242, 0.1202, 0.1949, 0.1173, 0.2434, 0.0936, 0.242, 0.09649, 0.1935, 0.1231, 0.1465, 0.1202, 0.1949, 0.09649, 0.1935, 0.09937, 0.1451, 0.1739, 0.7094, 0.168, 0.7112, 0.1588, 0.6801, 0.1655, 0.6783, 0.8268, 0.2868, 0.8269, 0.3354, 0.8031, 0.3354, 0.803, 0.2869, 0.8267, 0.2382, 0.8268, 0.2868, 0.803, 0.2869, 0.8029, 0.2383, 0.8266, 0.1897, 0.8267, 0.2382, 0.8029, 0.2383, 0.8029, 0.1897, 0.8265, 0.1411, 0.8266, 0.1897, 0.8029, 0.1897, 0.8028, 0.1412, 0.62, 0.27, 0.6108, 0.3353, 0.5872, 0.3351, 0.5887, 0.2828, 0.9354, 0.5316, 0.9416, 0.5313, 0.9449, 0.5635, 0.9382, 0.5635, 0.6097, 0.1416, 0.6187, 0.2067, 0.5873, 0.1931, 0.5864, 0.1413, 0.04573, 0.2882, 0.04285, 0.3367, 0.02333, 0.3359, 0.02621, 0.2874, 0.04862, 0.2397, 0.04573, 0.2882, 0.02621, 0.2874, 0.0291, 0.2389, 0.0515, 0.1912, 0.04862, 0.2397, 0.0291, 0.2389, 0.03198, 0.1904, 0.05438, 0.1428, 0.0515, 0.1912, 0.03198, 0.1904, 0.03486, 0.1419, 0.6787, 0.2862, 0.6787, 0.3347, 0.6568, 0.3353, 0.6574, 0.2867, 0.6787, 0.2377, 0.6787, 0.2862, 0.6574, 0.2867, 0.6574, 0.2382, 0.6787, 0.1892, 0.6787, 0.2377, 0.6574, 0.2382, 0.6568, 0.1898, 0.6787, 0.1408, 0.6787, 0.1892, 0.6568, 0.1898, 0.6568, 0.1413, 0.1552, 0.2948, 0.1552, 0.3434, 0.1348, 0.3419, 0.1362, 0.2933, 0.1584, 0.2463, 0.1552, 0.2948, 0.1362, 0.2933, 0.139, 0.2449, 0.1647, 0.1979, 0.1584, 0.2463, 0.139, 0.2449, 0.1435, 0.1964, 0.1685, 0.1495, 0.1647, 0.1979, 0.1435, 0.1964, 0.1465, 0.148, 0.6568, 0.3353, 0.6568, 0.3838, 0.6339, 0.384, 0.6341, 0.3354, 0.7799, 0.3356, 0.78, 0.3842, 0.7581, 0.3844, 0.758, 0.3358, 0.08784, 0.339, 0.08495, 0.3875, 0.06175, 0.3862, 0.06463, 0.3377, 0.5872, 0.3351, 0.5872, 0.3836, 0.5652, 0.383, 0.5654, 0.3345, 0.1348, 0.3419, 0.132, 0.3904, 0.1087, 0.3889, 0.1116, 0.3404, 0.6983, 0.3339, 0.6983, 0.3824, 0.6786, 0.3832, 0.6787, 0.3347, 0.06463, 0.3377, 0.06175, 0.3862, 0.03996, 0.3852, 0.04285, 0.3367, 0.5654, 0.3345, 0.5652, 0.383, 0.5449, 0.3823, 0.5451, 0.3338, 0.8031, 0.3354, 0.8032, 0.384, 0.78, 0.3842, 0.7799, 0.3356, 0.6341, 0.3354, 0.6339, 0.384, 0.6106, 0.3839, 0.6108, 0.3353, 0.1116, 0.3404, 0.1087, 0.3889, 0.08495, 0.3875, 0.08784, 0.339, 0.8269, 0.3354, 0.827, 0.384, 0.8032, 0.384, 0.8031, 0.3354, 0.6108, 0.3353, 0.6106, 0.3839, 0.5872, 0.3836, 0.5872, 0.3351, 0.04285, 0.3367, 0.03996, 0.3852, 0.02044, 0.3844, 0.02333, 0.3359, 0.6787, 0.3347, 0.6786, 0.3832, 0.6568, 0.3838, 0.6568, 0.3353, 0.1552, 0.3434, 0.1529, 0.3919, 0.132, 0.3904, 0.1348, 0.3419, 0.3936, 0.7774, 0.3984, 0.7746, 0.4144, 0.7968, 0.4049, 0.8023, 0.3818, 0.7514, 0.3984, 0.7746, 0.3936, 0.7774, 0.8255, 0.4065, 0.8053, 0.4065, 0.8032, 0.384, 0.827, 0.384, 0.4154, 0.8252, 0.4291, 0.8173, 0.442, 0.8352, 0.4245, 0.8454, 0.4049, 0.8023, 0.4144, 0.7968, 0.4291, 0.8173, 0.4154, 0.8252, 0.4144, 0.7968, 0.4226, 0.7896, 0.4411, 0.8068, 0.4291, 0.8173, 0.3984, 0.7746, 0.4026, 0.7709, 0.4226, 0.7896, 0.4144, 0.7968, 0.3818, 0.7514, 0.4026, 0.7709, 0.3984, 0.7746, 0.8053, 0.4065, 0.7855, 0.4066, 0.78, 0.3842, 0.8032, 0.384, 0.4291, 0.8173, 0.4411, 0.8068, 0.4572, 0.8219, 0.442, 0.8352, 0.7855, 0.4066, 0.7669, 0.4068, 0.7581, 0.3844, 0.78, 0.3842, 0.4411, 0.8068, 0.4507, 0.7942, 0.4695, 0.8058, 0.4572, 0.8219, 0.4226, 0.7896, 0.4293, 0.7809, 0.4507, 0.7942, 0.4411, 0.8068, 0.4026, 0.7709, 0.406, 0.7664, 0.4293, 0.7809, 0.4226, 0.7896, 0.3818, 0.7514, 0.406, 0.7664, 0.4026, 0.7709, 0.4293, 0.7809, 0.4341, 0.771, 0.4577, 0.7799, 0.4507, 0.7942, 0.406, 0.7664, 0.4085, 0.7614, 0.4341, 0.771, 0.4293, 0.7809, 0.3818, 0.7514, 0.4085, 0.7614, 0.406, 0.7664, 0.2556, 0.6569, 0.2556, 0.6569, 0.2556, 0.6569, 0.2556, 0.6569, 0.2556, 0.6569, 0.2556, 0.6569, 0.2556, 0.6569, 0.2556, 0.6569, 0.2635, 0.6569, 0.2635, 0.6569, 0.2635, 0.6569, 0.2635, 0.6569, 0.2635, 0.6569, 0.2635, 0.6569, 0.2635, 0.6569, 0.2635, 0.6569, 0.4341, 0.771, 0.4369, 0.7605, 0.4618, 0.7645, 0.4577, 0.7799, 0.4085, 0.7614, 0.4099, 0.756, 0.4369, 0.7605, 0.4341, 0.771, 0.3818, 0.7514, 0.4099, 0.756, 0.4085, 0.7614, 0.4099, 0.756, 0.4103, 0.7505, 0.4376, 0.7495, 0.4369, 0.7605, 0.3818, 0.7514, 0.4103, 0.7505, 0.4099, 0.756, 0.6513, 0.4048, 0.6315, 0.405, 0.6339, 0.384, 0.6568, 0.3838, 0.4618, 0.7645, 0.4628, 0.7487, 0.4849, 0.7479, 0.4836, 0.7681, 0.4369, 0.7605, 0.4376, 0.7495, 0.4628, 0.7487, 0.4618, 0.7645, 0.6315, 0.405, 0.6113, 0.405, 0.6106, 0.3839, 0.6339, 0.384, 0.2303, 0.6617, 0.2384, 0.8567, 0.2227, 0.8563, 0.2216, 0.6617, 0.4103, 0.7505, 0.4095, 0.7449, 0.4362, 0.7387, 0.4376, 0.7495, 0.3818, 0.7514, 0.4095, 0.7449, 0.4103, 0.7505, 0.4095, 0.7449, 0.4077, 0.7397, 0.4327, 0.7283, 0.4362, 0.7387, 0.3818, 0.7514, 0.4077, 0.7397, 0.4095, 0.7449, 0.6113, 0.405, 0.5915, 0.4048, 0.5872, 0.3836, 0.6106, 0.3839, 0.6315, 0.405, 0.6239, 0.6305, 0.6087, 0.6309, 0.6113, 0.405, 0.5915, 0.4048, 0.5728, 0.4043, 0.5652, 0.383, 0.5872, 0.3836, 0.4077, 0.7397, 0.4049, 0.7348, 0.4272, 0.7189, 0.4327, 0.7283, 0.3818, 0.7514, 0.4049, 0.7348, 0.4077, 0.7397, 0.3818, 0.7514, 0.4013, 0.7306, 0.4049, 0.7348, 0.1614, 0.4152, 0.1445, 0.4139, 0.1529, 0.3919, 0.1716, 0.3933, 0.4049, 0.7348, 0.4013, 0.7306, 0.4199, 0.7106, 0.4272, 0.7189, 0.4372, 0.6922, 0.4245, 0.6826, 0.4362, 0.6638, 0.4523, 0.6761, 0.4199, 0.7106, 0.4112, 0.704, 0.4245, 0.6826, 0.4372, 0.6922, 0.4013, 0.7306, 0.3968, 0.7273, 0.4112, 0.704, 0.4199, 0.7106, 0.3818, 0.7514, 0.3968, 0.7273, 0.4013, 0.7306, 0.1445, 0.4139, 0.1258, 0.4126, 0.132, 0.3904, 0.1529, 0.3919, 0.2635, 0.6569, 0.2635, 0.6569, 0.2635, 0.6569, 0.2635, 0.6569, 0.2635, 0.6569, 0.2635, 0.6569, 0.2635, 0.6569, 0.2635, 0.6569, 0.4112, 0.704, 0.4014, 0.6992, 0.4103, 0.6755, 0.4245, 0.6826, 0.3968, 0.7273, 0.3918, 0.7248, 0.4014, 0.6992, 0.4112, 0.704, 0.3818, 0.7514, 0.3918, 0.7248, 0.3968, 0.7273, 0.2635, 0.6569, 0.2635, 0.6569, 0.2635, 0.6569, 0.2635, 0.6569, 0.4014, 0.6992, 0.3908, 0.6963, 0.3949, 0.6714, 0.4103, 0.6755, 0.3918, 0.7248, 0.3864, 0.7234, 0.3908, 0.6963, 0.4014, 0.6992, 0.3818, 0.7514, 0.3864, 0.7234, 0.3918, 0.7248, 0.2556, 0.6569, 0.2556, 0.6569, 0.2556, 0.6569, 0.2556, 0.6569, 0.08571, 0.4101, 0.06598, 0.4091, 0.06175, 0.3862, 0.08495, 0.3875, 0.3949, 0.6714, 0.3791, 0.6704, 0.3783, 0.6483, 0.3985, 0.6496, 0.3908, 0.6963, 0.3799, 0.6956, 0.3791, 0.6704, 0.3949, 0.6714, 0.3864, 0.7234, 0.3809, 0.723, 0.3799, 0.6956, 0.3908, 0.6963, 0.3818, 0.7514, 0.3809, 0.723, 0.3864, 0.7234, 0.3799, 0.6956, 0.3691, 0.6971, 0.3633, 0.6725, 0.3791, 0.6704, 0.3809, 0.723, 0.3753, 0.7237, 0.3691, 0.6971, 0.3799, 0.6956, 0.3818, 0.7514, 0.3753, 0.7237, 0.3809, 0.723, 0.06598, 0.4091, 0.04745, 0.4082, 0.03996, 0.3852, 0.06175, 0.3862, 0.3791, 0.6704, 0.3633, 0.6725, 0.3583, 0.651, 0.3783, 0.6483, 0.04745, 0.4082, 0.03085, 0.4075, 0.02044, 0.3844, 0.03996, 0.3852, 0.3633, 0.6725, 0.3483, 0.6777, 0.3391, 0.6575, 0.3583, 0.651, 0.3691, 0.6971, 0.3587, 0.7006, 0.3483, 0.6777, 0.3633, 0.6725, 0.3753, 0.7237, 0.37, 0.7255, 0.3587, 0.7006, 0.3691, 0.6971, 0.3818, 0.7514, 0.37, 0.7255, 0.3753, 0.7237, 0.3818, 0.7514, 0.3652, 0.7283, 0.37, 0.7255, 0.1614, 0.4152, 0.1497, 0.6412, 0.1335, 0.6401, 0.1445, 0.4139, 0.2216, 0.6617, 0.2227, 0.8563, 0.205, 0.856, 0.2118, 0.6616, 0.6113, 0.405, 0.6087, 0.6309, 0.5908, 0.6308, 0.5915, 0.4048, 0.9932, 0.2718, 0.9804, 0.466, 0.9665, 0.4656, 0.9711, 0.2577, 0.3818, 0.7514, 0.3936, 0.7774, 0.3883, 0.7792, 0.2654, 0.896, 0.2498, 0.8902, 0.247, 0.865, 0.2654, 0.8719, 0.4928, 0.8349, 0.4944, 0.8191, 0.5165, 0.8191, 0.5145, 0.8392, 0.8749, 0.8461, 0.8749, 0.8647, 0.8541, 0.8588, 0.8541, 0.8369, 0.4944, 0.8191, 0.4928, 0.8033, 0.5145, 0.799, 0.5165, 0.8191, 0.4928, 0.6833, 0.4929, 0.6634, 0.5154, 0.6648, 0.5154, 0.6881, 0.8541, 0.8247, 0.8556, 0.8089, 0.8777, 0.8089, 0.8757, 0.829, 0.8556, 0.8089, 0.8541, 0.7931, 0.8757, 0.7888, 0.8777, 0.8089, 0.4929, 0.6634, 0.4928, 0.6432, 0.5154, 0.641, 0.5154, 0.6648, 0.2635, 0.6569, 0.2635, 0.6569, 0.2635, 0.6569, 0.2635, 0.6569, 0.2556, 0.6569, 0.2556, 0.6569, 0.2556, 0.6569, 0.2556, 0.6569, 0.2635, 0.6569, 0.2635, 0.6569, 0.2635, 0.6569, 0.2635, 0.6569, 0.2556, 0.6569, 0.2556, 0.6569, 0.2556, 0.6569, 0.2556, 0.6569, 0.2635, 0.6569, 0.2635, 0.6569, 0.2635, 0.6569, 0.2635, 0.6569, 0.2556, 0.6569, 0.2556, 0.6569, 0.2556, 0.6569, 0.2556, 0.6569, 0.2556, 0.6569, 0.2556, 0.6569, 0.2556, 0.6569, 0.2556, 0.6569, 0.2556, 0.6569, 0.2556, 0.6569, 0.2556, 0.6569, 0.2556, 0.6569, 0.4325, 0.9306, 0.4398, 0.9127, 0.4605, 0.9189, 0.4475, 0.9291, 0.4195, 0.9229, 0.4119, 0.9082, 0.4398, 0.9127, 0.4325, 0.9306, 0.4398, 0.9127, 0.4447, 0.8976, 0.4681, 0.9027, 0.4605, 0.9189, 0.4119, 0.9082, 0.4119, 0.8903, 0.4447, 0.8976, 0.4398, 0.9127, 0.4447, 0.8976, 0.4466, 0.8818, 0.4681, 0.8848, 0.4681, 0.9027, 0.4119, 0.8903, 0.4195, 0.8741, 0.4466, 0.8818, 0.4447, 0.8976, 0.4466, 0.8818, 0.4475, 0.8624, 0.4605, 0.8701, 0.4681, 0.8848, 0.4195, 0.8741, 0.4325, 0.8639, 0.4475, 0.8624, 0.4466, 0.8818, 0.1445, 0.4139, 0.1335, 0.6401, 0.1195, 0.6394, 0.1334, 0.4319, 0.2118, 0.6616, 0.205, 0.856, 0.19, 0.8559, 0.2012, 0.6615, 0.9711, 0.2577, 0.9665, 0.4656, 0.9518, 0.4655, 0.9518, 0.239, 0.2477, 0.649, 0.2477, 0.8572, 0.2384, 0.8567, 0.2303, 0.6617, 0.2012, 0.6615, 0.19, 0.8559, 0.1817, 0.8561, 0.1903, 0.6613, 0.5915, 0.4048, 0.5908, 0.6308, 0.5752, 0.6302, 0.5728, 0.4043, 0.1588, 0.6801, 0.1372, 0.6858, 0.1099, 0.6636, 0.1449, 0.6508, 0.1683, 0.2467, 0.1847, 0.2472, 0.1819, 0.2763, 0.1734, 0.2795, 0.1822, 0.2155, 0.2098, 0.2198, 0.1847, 0.2472, 0.1683, 0.2467, 0.9431, 0.9076, 0.8977, 0.9076, 0.9098, 0.8744, 0.9472, 0.8755, 0.9472, 0.9398, 0.9098, 0.9409, 0.8977, 0.9076, 0.9431, 0.9076, 0.9523, 0.9076, 0.9431, 0.9076, 0.9472, 0.8755, 0.9552, 0.8758, 0.1655, 0.6783, 0.1588, 0.6801, 0.1449, 0.6508, 0.1527, 0.649, 0.1631, 0.2465, 0.1683, 0.2467, 0.1734, 0.2795, 0.1689, 0.2791, 0.9382, 0.5635, 0.9449, 0.5635, 0.9416, 0.5957, 0.9354, 0.5954, 0.2411, 0.2106, 0.2616, 0.2584, 0.2294, 0.2627, 0.2098, 0.2198, 0.1372, 0.6858, 0.1222, 0.7209, 0.0929, 0.7118, 0.1099, 0.6636, 0.2098, 0.2198, 0.2294, 0.2627, 0.201, 0.2778, 0.1847, 0.2472, 0.9542, 0.5635, 0.9726, 0.5635, 0.9719, 0.5968, 0.9534, 0.5968, 0.168, 0.7112, 0.1558, 0.7109, 0.1372, 0.6858, 0.1588, 0.6801, 0.9449, 0.5635, 0.9542, 0.5635, 0.9534, 0.5968, 0.9416, 0.5957, 0.9416, 0.5313, 0.9534, 0.5302, 0.9542, 0.5635, 0.9449, 0.5635, 0.887, 0.6697, 0.8899, 0.7208, 0.8709, 0.7194, 0.8675, 0.6849, 0.2616, 0.2584, 0.2708, 0.3325, 0.2393, 0.3302, 0.2294, 0.2627, 0.1222, 0.7209, 0.1196, 0.7738, 0.0929, 0.7813, 0.0929, 0.7118, 0.2294, 0.2627, 0.2393, 0.3302, 0.2104, 0.3287, 0.201, 0.2778, 0.8805, 0.6387, 0.887, 0.6697, 0.8675, 0.6849, 0.8621, 0.6664, 0.9534, 0.5302, 0.9719, 0.5302, 0.9726, 0.5635, 0.9542, 0.5635, 0.1558, 0.7109, 0.1427, 0.7329, 0.1222, 0.7209, 0.1372, 0.6858, 0.8462, 0.7972, 0.8414, 0.8415, 0.8052, 0.838, 0.8101, 0.7888, 0.1196, 0.7738, 0.1353, 0.8319, 0.1086, 0.8394, 0.0929, 0.7813, 0.2393, 0.3302, 0.2357, 0.3903, 0.2069, 0.3888, 0.2104, 0.3287, 0.8401, 0.718, 0.8355, 0.7779, 0.8052, 0.7765, 0.8086, 0.7165, 0.8415, 0.9098, 0.8462, 0.9697, 0.8107, 0.9727, 0.806, 0.9128, 0.8675, 0.6849, 0.8709, 0.7194, 0.8401, 0.718, 0.8363, 0.6901, 0.1427, 0.7329, 0.1369, 0.7695, 0.1196, 0.7738, 0.1222, 0.7209, 0.8414, 0.8415, 0.8415, 0.9098, 0.806, 0.9128, 0.8052, 0.838, 0.8363, 0.6901, 0.8401, 0.718, 0.8086, 0.7165, 0.8052, 0.682, 0.3039, 0.9085, 0.2787, 0.9105, 0.2787, 0.8771, 0.2966, 0.8624, 0.3401, 0.9056, 0.3039, 0.9085, 0.2966, 0.8624, 0.3243, 0.8735, 0.304, 0.9551, 0.2841, 0.9435, 0.2787, 0.9105, 0.3039, 0.9085, 0.3296, 0.9398, 0.304, 0.9551, 0.3039, 0.9085, 0.3401, 0.9056, 0.2708, 0.3325, 0.2673, 0.3926, 0.2357, 0.3903, 0.2393, 0.3302, 0.8899, 0.7208, 0.8865, 0.7809, 0.8675, 0.7795, 0.8709, 0.7194, 0.8709, 0.7194, 0.8675, 0.7795, 0.8355, 0.7779, 0.8401, 0.718, 0.1369, 0.7695, 0.1526, 0.8276, 0.1353, 0.8319, 0.1196, 0.7738, 0.559, 0.8584, 0.5443, 0.8364, 0.5342, 0.812, 0.5291, 0.7861, 0.5291, 0.7597, 0.5342, 0.7338, 0.5443, 0.7093, 0.559, 0.6874, 0.5777, 0.6687, 0.5997, 0.654, 0.6241, 0.6439, 0.65, 0.6387, 0.6764, 0.6387, 0.7023, 0.6439, 0.7268, 0.654, 0.7487, 0.6687, 0.7674, 0.6874, 0.7821, 0.7093, 0.7922, 0.7338, 0.7974, 0.7597, 0.7974, 0.7861, 0.7922, 0.812, 0.7821, 0.8364, 0.7674, 0.8584, 0.7487, 0.8771, 0.7268, 0.8918, 0.7023, 0.9019, 0.6764, 0.907, 0.65, 0.907, 0.6241, 0.9019, 0.5997, 0.8918, 0.5777, 0.8771])
me_sphere.materials.append(mat_material)
me_sphere.update()
arm_armature = bpy.data.armatures.new('Armature')  # bones are not reproduced

# ---- objects
ob_light = bpy.data.objects.new('Light', light_light)
ob_camera = bpy.data.objects.new('Camera', cam_camera)
ob_sphere = bpy.data.objects.new('Sphere', me_sphere)
ob_armature = bpy.data.objects.new('Armature', arm_armature)

# ---- transforms, parenting, visibility, modifiers, constraints
ob_light.location = (4.076, 1.005, 5.904)
ob_light.rotation_euler = (0.6503, 0.05522, 1.866)
ob_light.lock_rotations_4d = False
ob_light.empty_display_type = 'ARROWS'
ob_light.color = (0.0, 0.0, 0.0, 0.0)
ob_light.lineart.crease_threshold = 0.0
ob_camera.location = (7.359, -6.926, 4.958)
ob_camera.rotation_euler = (1.109, 0.0, 0.8149)
ob_camera.lock_rotations_4d = False
ob_camera.empty_display_type = 'ARROWS'
ob_camera.color = (0.0, 0.0, 0.0, 0.0)
ob_camera.display_type = 'WIRE'
ob_camera.lineart.crease_threshold = 0.0
ob_sphere.parent = ob_armature
ob_sphere.location = (0.0, 0.0, 0.0)
_vg = ob_sphere.vertex_groups.new(name='Group')
for _i, _w in zip([270, 271, 272, 273, 274, 275, 276, 277, 278, 279, 280, 281, 282, 283, 284, 565, 566, 567, 568, 569, 570, 571, 572, 573, 574, 575, 576, 577, 578, 579], [0.8049, 0.9192, 0.9992, 0.9784, 0.9974, 0.9989, 0.9008, 0.996, 0.988, 0.9761, 0.9848, 0.9049, 0.8944, 0.9973, 0.9915, 0.9996, 0.9062, 0.9013, 0.9919, 0.9995, 0.9946, 0.9448, 0.9998, 0.9999, 0.9971, 0.9938, 1.0, 0.9599, 0.9265, 0.823]): _vg.add([_i], _w, 'REPLACE')
_vg = ob_sphere.vertex_groups.new(name='Bone')
_vg = ob_sphere.vertex_groups.new(name='Bone.001')
for _i, _w in zip([375, 430, 431, 442, 458, 466, 504, 505, 508, 509, 512, 513], [0.2468, 0.8269, 0.1076, 0.7149, 0.2468, 0.7149, 0.4387, 0.006039, 0.5866, 0.141, 0.4387, 0.006039]): _vg.add([_i], _w, 'REPLACE')
_vg = ob_sphere.vertex_groups.new(name='Bone.003')
for _i, _w in zip([244, 245, 246, 247, 251, 356, 368, 375, 376, 395, 430, 431, 442, 454, 457, 458, 466, 479, 483, 484, 486, 487, 488, 489, 490, 491, 492, 493, 494, 495, 496, 497, 498, 499, 500, 501, 502, 503, 504, 505, 506, 507, 508, 509, 510, 511, 512, 513, 514, 515, 516, 517, 518, 519, 520, 521, 522, 523, 524, 525, 526, 527, 528, 529, 531, 532, 533, 534, 538, 539, 544, 548, 549, 550, 551, 552, 553, 554, 555, 556, 557, 558, 559, 560, 561, 563, 564, 565, 566, 567, 568, 569, 570, 571, 572, 573, 574, 575, 576, 577, 578, 579, 581, 589, 597, 604, 605, 609, 612, 613, 618], [0.04982, 0.1897, 0.1695, 0.1897, 0.04982, 0.4603, 0.207, 0.743, 0.4603, 0.07023, 0.9412, 0.4083, 0.9031, 0.07023, 0.207, 0.743, 0.9031, 0.1897, 0.2469, 0.3215, 0.03473, 0.3314, 0.4812, 0.44, 0.1453, 0.6235, 0.6748, 0.5412, 0.5241, 0.7277, 0.8387, 0.8205, 0.6218, 0.7902, 0.9174, 0.9659, 0.9153, 0.6801, 0.9359, 0.9954, 0.9635, 0.7151, 0.972, 1.0, 0.9768, 0.7267, 0.9359, 0.9954, 0.9635, 0.7151, 0.7902, 0.9174, 0.9659, 0.9153, 0.6801, 0.5241, 0.7277, 0.8387, 0.8205, 0.6218, 0.1453, 0.6235, 0.6748, 0.5412, 0.03473, 0.3314, 0.4812, 0.44, 0.2469, 0.3215, 0.1897, 0.03473, 0.3314, 0.1453, 0.4291, 0.6235, 0.5241, 0.7277, 0.8387, 0.5241, 0.7277, 0.8387, 0.1453, 0.4291, 0.6235, 0.03473, 0.3314, 0.9995, 0.9881, 0.9774, 1.0, 1.0, 0.9752, 1.0, 1.0, 0.9758, 1.0, 1.0, 0.9752, 0.9995, 0.9881, 0.9774, 0.3576, 0.1466, 0.1275, 0.05126, 0.1991, 0.05126, 0.2439, 0.4589, 0.2439]): _vg.add([_i], _w, 'REPLACE')
_vg = ob_sphere.vertex_groups.new(name='Bone.002')
for _i, _w in zip([112, 130, 158, 203], [0.3939, 0.2813, 0.2813, 0.07967]): _vg.add([_i], _w, 'REPLACE')
_vg = ob_sphere.vertex_groups.new(name='Bone.004')
for _i, _w in zip([34, 46, 53, 54, 73, 112, 113, 130, 146, 149, 150, 158, 172, 173, 177, 178, 179, 181, 182, 183, 184, 185, 186, 187, 188, 189, 190, 191, 192, 193, 194, 195, 196, 197, 198, 199, 200, 201, 202, 203, 204, 205, 206, 207, 208, 209, 210, 211, 212, 213, 214, 215, 216, 217, 218, 219, 220, 221, 222, 223, 224, 226, 227, 228, 229, 232, 233, 234, 238, 239, 243, 244, 245, 246, 247, 250, 251, 253, 254, 255, 256, 257, 258, 259, 260, 261, 262, 263, 264, 265, 266, 268, 269, 270, 271, 272, 273, 274, 275, 276, 277, 278, 279, 280, 281, 282, 283, 284, 286, 318, 479, 484, 489, 534, 539, 544, 545, 546], [0.3592, 0.07601, 0.6173, 0.3592, 0.02685, 0.8106, 0.2515, 0.7754, 0.02685, 0.07601, 0.6173, 0.7754, 0.2621, 0.4824, 0.1735, 0.4751, 0.5861, 0.1186, 0.4633, 0.6613, 0.6783, 0.1052, 0.7008, 0.8117, 0.7556, 0.4278, 0.6989, 0.8742, 0.9194, 0.816, 0.6694, 0.8664, 0.9748, 0.9808, 0.8585, 0.8173, 0.9529, 0.9998, 0.8834, 0.8586, 0.9755, 1.0, 0.8916, 0.8173, 0.9529, 0.9998, 0.8834, 0.6694, 0.8664, 0.9748, 0.9808, 0.8585, 0.4278, 0.6989, 0.8742, 0.9194, 0.816, 0.1052, 0.7008, 0.8117, 0.7556, 0.1186, 0.4633, 0.6613, 0.6783, 0.1735, 0.4751, 0.5861, 0.2621, 0.4824, 0.03223, 0.3713, 0.2577, 0.4848, 0.2577, 0.03223, 0.3713, 0.1186, 0.4633, 0.1052, 0.4471, 0.7008, 0.4278, 0.6989, 0.8742, 0.4278, 0.6989, 0.8742, 0.1052, 0.4471, 0.7008, 0.1186, 0.4633, 0.9926, 0.9924, 0.9977, 0.9963, 1.0, 1.0, 0.998, 1.0, 1.0, 0.9963, 1.0, 1.0, 0.9926, 0.9924, 0.9977, 0.1695, 0.1083, 0.2577, 0.1463, 0.04208, 0.04208, 0.1463, 0.2577, 0.4824, 0.4824]): _vg.add([_i], _w, 'REPLACE')
_m = ob_sphere.modifiers.new('Armature', 'ARMATURE')
_m.object = ob_armature
ob_armature.location = (0.0, 0.0, 0.0)

# ---- collection membership
col_collection.objects.link(ob_light)
col_collection.objects.link(ob_camera)
col_collection.objects.link(ob_sphere)
col_collection.objects.link(ob_armature)

# ---- scene / render settings (as saved in the file)
scene.camera = ob_camera
scene.frame_start = 1; scene.frame_end = 12; scene.frame_set(1)
scene.render.engine = 'BLENDER_EEVEE_NEXT'
scene.cycles.sampling_pattern = 'TABULATED_SOBOL'
scene.eevee.ray_tracing_options.trace_max_roughness = 0.0
bpy.context.view_layer.update()

